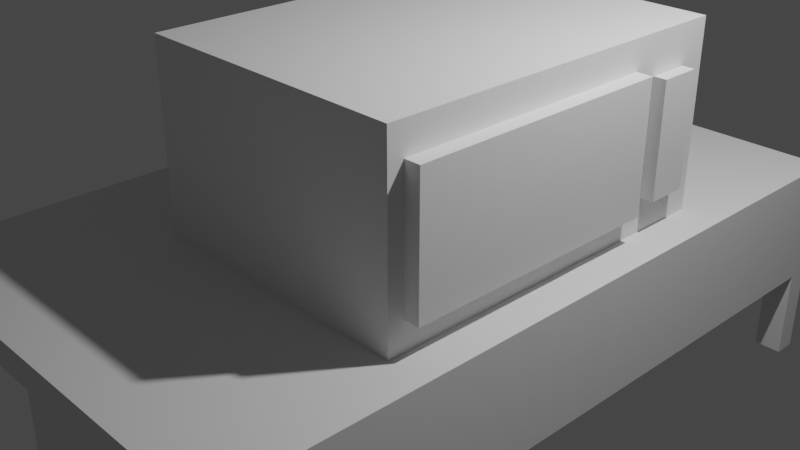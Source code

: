 # Source: Microwave.blend  (saved by Blender 2.93.21; exported with 4.5.12 LTS)
import bpy
from mathutils import Matrix  # noqa: F401  (used for matrix-valued properties, if any)

bpy.ops.wm.read_factory_settings(use_empty=True)
scene = bpy.context.scene
scene.name = 'Scene'

# ---- collections
col_collection = bpy.data.collections.new('Collection'); scene.collection.children.link(col_collection)

# ---- world
world_world = bpy.data.worlds.new('World'); scene.world = world_world
world_world.use_nodes = True; world_world.node_tree.nodes.clear()
_N = world_world.node_tree.nodes; _L = world_world.node_tree.links
n0 = _N.new('ShaderNodeOutputWorld'); n0.name = 'World Output'; n0.location = (300, 300)
n1 = _N.new('ShaderNodeBackground'); n1.name = 'Background'; n1.location = (10, 300)
n1.inputs[0].default_value = (0.05088, 0.05088, 0.05088, 1.0)
_L.new(n1.outputs[0], n0.inputs[0])
n0.is_active_output = True
world_world.color = (0.05088, 0.05088, 0.05088)
world_world.use_sun_shadow = False
world_world.sun_shadow_jitter_overblur = 0.0

# ---- cameras
cam_camera = bpy.data.cameras.new('Camera')
cam_camera.clip_end = 100.0
cam_camera.ortho_scale = 7.314

# ---- lights
light_light = bpy.data.lights.new('Light', 'POINT')
light_light.transmission_factor = 0.0
light_light.energy = 1000.0
light_light.shadow_soft_size = 0.1
light_light.shadow_maximum_resolution = 0.006
light_light.use_absolute_resolution = True

# ---- meshes
me_cube_001 = bpy.data.meshes.new('Cube.001')
me_cube_001.from_pydata([(-1.0, -1.0, -1.0), (-1.0, -1.0, 1.0), (-1.0, 1.0, -1.0), (-1.0, 1.0, 1.0), (1.0, -1.0, -1.0), (1.0, -1.0, 1.0), (1.0, 1.0, -1.0), (1.0, 1.0, 1.0), (-1.0, 0.0, -1.0), (-1.0, 0.0, 1.0), (1.0, 0.0, -1.0), (1.0, 0.0, 1.0), (0.0, 1.0, -1.0), (0.0, 1.0, 1.0), (0.0, -1.0, -1.0), (0.0, -1.0, 1.0), (0.0, 0.0, 1.0), (0.0, 0.0, -1.0), (-1.0, 0.5, 1.0), (1.0, 0.5, -1.0), (-1.0, 0.5, -1.0), (1.0, 0.5, 1.0), (0.0, 0.5, -1.0), (0.0, 0.5, 1.0), (-1.0, 0.75, 1.0), (1.0, 0.75, -1.0), (-1.0, 0.75, -1.0), (1.0, 0.75, 1.0), (0.0, 0.75, -1.0), (0.0, 0.75, 1.0), (-1.0, -0.5, -1.0), (1.0, -0.5, 1.0), (-1.0, -0.5, 1.0), (1.0, -0.5, -1.0), (0.0, -0.5, 1.0), (0.0, -0.5, -1.0), (-1.0, -0.75, -1.0), (1.0, -0.75, 1.0), (0.0, -0.75, 1.0), (0.0, -0.75, -1.0), (-1.0, -0.75, 1.0), (1.0, -0.75, -1.0), (-1.0, -0.875, -1.0), (1.0, -0.875, 1.0), (0.0, -0.875, 1.0), (0.0, -0.875, -1.0), (-1.0, -0.875, 1.0), (1.0, -0.875, -1.0), (-1.0, 0.875, 1.0), (1.0, 0.875, -1.0), (-1.0, 0.875, -1.0), (1.0, 0.875, 1.0), (0.0, 0.875, -1.0), (0.0, 0.875, 1.0), (0.5, 1.0, 1.0), (0.5, -1.0, -1.0), (0.5, 0.0, 1.0), (0.5, 1.0, -1.0), (0.5, -1.0, 1.0), (0.5, 0.0, -1.0), (0.5, 0.5, 1.0), (0.5, 0.5, -1.0), (0.5, 0.75, -1.0), (0.5, 0.75, 1.0), (0.5, -0.5, 1.0), (0.5, -0.5, -1.0), (0.5, -0.75, 1.0), (0.5, -0.75, -1.0), (0.5, -0.875, 1.0), (0.5, -0.875, -1.0), (0.5, 0.875, 1.0), (0.5, 0.875, -1.0), (0.75, 1.0, 1.0), (0.75, -1.0, -1.0), (0.75, 0.0, 1.0), (0.75, 0.5, 1.0), (0.75, 0.75, 1.0), (0.75, -0.5, 1.0), (0.75, -0.75, 1.0), (0.75, -0.875, 1.0), (0.75, 0.875, 1.0), (0.75, 1.0, -1.0), (0.75, -1.0, 1.0), (0.75, 0.0, -1.0), (0.75, 0.5, -1.0), (0.75, 0.75, -1.0), (0.75, -0.5, -1.0), (0.75, -0.75, -1.0), (0.75, -0.875, -1.0), (0.75, 0.875, -1.0), (0.875, 1.0, 1.0), (0.875, -1.0, -1.0), (0.875, 0.0, 1.0), (0.875, 0.5, 1.0), (0.875, 0.75, 1.0), (0.875, -0.5, 1.0), (0.875, -0.75, 1.0), (0.875, -0.875, 1.0), (0.875, 0.875, 1.0), (0.875, 1.0, -1.0), (0.875, -1.0, 1.0), (0.875, 0.0, -1.0), (0.875, 0.5, -1.0), (0.875, 0.75, -1.0), (0.875, -0.5, -1.0), (0.875, -0.75, -1.0), (0.875, -0.875, -1.0), (0.875, 0.875, -1.0), (-0.5, 1.0, -1.0), (-0.5, -1.0, 1.0), (-0.5, 0.0, -1.0), (-0.5, 1.0, 1.0), (-0.5, -1.0, -1.0), (-0.5, 0.0, 1.0), (-0.5, 0.5, -1.0), (-0.5, 0.5, 1.0), (-0.5, 0.75, 1.0), (-0.5, 0.75, -1.0), (-0.5, -0.5, -1.0), (-0.5, -0.5, 1.0), (-0.5, -0.75, -1.0), (-0.5, -0.75, 1.0), (-0.5, -0.875, -1.0), (-0.5, -0.875, 1.0), (-0.5, 0.875, -1.0), (-0.5, 0.875, 1.0), (-0.75, 1.0, -1.0), (-0.75, -1.0, 1.0), (-0.75, 0.0, -1.0), (-0.75, 0.5, -1.0), (-0.75, 0.75, -1.0), (-0.75, -0.5, -1.0), (-0.75, -0.75, -1.0), (-0.75, -0.875, -1.0), (-0.75, 0.875, -1.0), (-0.75, 1.0, 1.0), (-0.75, -1.0, -1.0), (-0.75, 0.0, 1.0), (-0.75, 0.5, 1.0), (-0.75, 0.75, 1.0), (-0.75, -0.5, 1.0), (-0.75, -0.75, 1.0), (-0.75, -0.875, 1.0), (-0.75, 0.875, 1.0), (-0.875, 1.0, -1.0), (-0.875, -1.0, 1.0), (-0.875, 0.0, -1.0), (-0.875, 0.5, -1.0), (-0.875, 0.75, -1.0), (-0.875, -0.5, -1.0), (-0.875, -0.75, -1.0), (-0.875, -0.875, -1.0), (-0.875, 0.875, -1.0), (-0.875, 1.0, 1.0), (-0.875, -1.0, -1.0), (-0.875, 0.0, 1.0), (-0.875, 0.5, 1.0), (-0.875, 0.75, 1.0), (-0.875, -0.5, 1.0), (-0.875, -0.75, 1.0), (-0.875, -0.875, 1.0), (-0.875, 0.875, 1.0), (-1.0, 0.9375, 1.0), (1.0, 0.9375, -1.0), (-1.0, 0.9375, -1.0), (1.0, 0.9375, 1.0), (0.0, 0.9375, -1.0), (0.0, 0.9375, 1.0), (0.5, 0.9375, -1.0), (0.5, 0.9375, 1.0), (0.75, 0.9375, 1.0), (0.75, 0.9375, -1.0), (0.875, 0.9375, 1.0), (0.875, 0.9375, -1.0), (-0.5, 0.9375, 1.0), (-0.5, 0.9375, -1.0), (-0.75, 0.9375, -1.0), (-0.75, 0.9375, 1.0), (-0.875, 0.9375, -1.0), (-0.875, 0.9375, 1.0), (-1.0, -0.9375, -1.0), (1.0, -0.9375, 1.0), (0.0, -0.9375, 1.0), (0.0, -0.9375, -1.0), (-1.0, -0.9375, 1.0), (1.0, -0.9375, -1.0), (0.5, -0.9375, 1.0), (0.5, -0.9375, -1.0), (0.75, -0.9375, 1.0), (0.75, -0.9375, -1.0), (0.875, -0.9375, 1.0), (0.875, -0.9375, -1.0), (-0.5, -0.9375, -1.0), (-0.5, -0.9375, 1.0), (-0.75, -0.9375, -1.0), (-0.75, -0.9375, 1.0), (-0.875, -0.9375, -1.0), (-0.875, -0.9375, 1.0), (-0.875, 1.0, -14.33), (-1.0, 1.0, -14.33), (-1.0, 0.9375, -14.33), (-0.875, 0.9375, -14.33), (-1.0, -0.9375, -14.33), (-1.0, -1.0, -14.33), (-0.875, -1.0, -14.33), (-0.875, -0.9375, -14.33), (0.875, -1.0, -14.33), (1.0, -1.0, -14.33), (0.875, -0.9375, -14.33), (1.0, -0.9375, -14.33), (1.0, 0.9375, -14.33), (1.0, 1.0, -14.33), (0.875, 1.0, -14.33), (0.875, 0.9375, -14.33), (1.0, -0.9375, -7.667), (1.0, -0.875, -7.667), (0.875, -0.875, -7.667), (0.875, -0.9375, -7.667), (1.0, -0.875, -7.667), (1.0, -0.75, -7.667), (0.875, -0.75, -7.667), (0.875, -0.875, -7.667), (1.0, -0.75, -7.667), (1.0, -0.5, -7.667), (0.875, -0.5, -7.667), (0.875, -0.75, -7.667), (1.0, -0.5, -7.667), (1.0, 0.0, -7.667), (0.875, 0.0, -7.667), (0.875, -0.5, -7.667), (1.0, 0.0, -7.667), (1.0, 0.5, -7.667), (0.875, 0.0, -7.667), (0.875, 0.5, -7.667), (1.0, 0.5, -1.0), (1.0, 0.75, -1.0), (0.875, 0.5, -1.0), (0.875, 0.75, -1.0), (1.0, 0.5, -7.667), (1.0, 0.75, -7.667), (0.875, 0.5, -7.667), (0.875, 0.75, -7.667), (1.0, 0.75, -7.667), (1.0, 0.875, -7.667), (0.875, 0.75, -7.667), (0.875, 0.875, -7.667), (1.0, 0.875, -7.667), (0.875, 0.875, -7.667), (0.875, 0.9375, -7.667), (1.0, 0.9375, -7.667), (0.875, 0.0, -7.667), (0.75, 0.0, -7.667), (0.875, 0.5, -7.667), (0.75, 0.5, -7.667), (0.875, 0.75, -7.667), (0.75, 0.75, -7.667), (0.875, -0.5, -7.667), (0.75, -0.5, -7.667), (0.875, -0.75, -7.667), (0.75, -0.75, -7.667), (0.875, -0.875, -7.667), (0.75, -0.875, -7.667), (0.875, 0.875, -7.667), (0.75, 0.875, -7.667), (0.75, 0.9375, -7.667), (0.875, 0.9375, -7.667), (0.75, -0.9375, -7.667), (0.875, -0.9375, -7.667), (0.75, 0.0, -7.667), (0.5, 0.0, -7.667), (0.75, 0.5, -7.667), (0.5, 0.5, -7.667), (0.75, 0.75, -7.667), (0.5, 0.75, -7.667), (0.75, -0.5, -7.667), (0.5, -0.5, -7.667), (0.75, -0.75, -7.667), (0.5, -0.75, -7.667), (0.75, -0.875, -7.667), (0.5, -0.875, -7.667), (0.75, 0.875, -7.667), (0.5, 0.875, -7.667), (0.5, 0.9375, -7.667), (0.75, 0.9375, -7.667), (0.5, -0.9375, -7.667), (0.75, -0.9375, -7.667), (0.5, -0.75, -7.667), (0.0, -0.75, -7.667), (0.0, -0.875, -7.667), (0.5, -0.875, -7.667), (0.5, -0.875, -7.667), (0.0, -0.875, -7.667), (0.0, -0.9375, -7.667), (0.5, -0.9375, -7.667), (0.5, 0.0, -7.667), (0.0, 0.0, -7.667), (0.0, 0.5, -7.667), (0.0, 0.75, -7.667), (0.5, 0.5, -7.667), (0.0, 0.875, -7.667), (0.5, 0.75, -7.667), (0.0, -0.5, -7.667), (0.5, -0.5, -7.667), (0.0, -0.75, -7.667), (0.5, -0.75, -7.667), (0.0, 0.9375, -7.667), (0.5, 0.875, -7.667), (0.5, 0.9375, -7.667), (0.5, 1.0, -7.667), (0.0, 1.0, -7.667), (0.75, 1.0, -7.667), (0.875, 1.0, -7.667), (0.0, 0.9375, -7.667), (0.5, 0.9375, -7.667), (0.75, 0.9375, -7.667), (0.875, 0.9375, -7.667), (0.0, -0.9375, -7.667), (0.0, -1.0, -7.667), (0.5, -1.0, -7.667), (0.5, -0.9375, -7.667), (0.75, -1.0, -7.667), (0.75, -0.9375, -7.667), (0.875, -1.0, -7.667), (0.875, -0.9375, -7.667), (-1.0, -0.25, 1.0), (1.0, -0.25, -1.0), (-1.0, -0.25, -1.0), (1.0, -0.25, 1.0), (0.0, -0.25, 1.0), (0.0, -0.25, -1.0), (0.5, -0.25, -1.0), (0.5, -0.25, 1.0), (0.75, -0.25, 1.0), (0.75, -0.25, -1.0), (0.875, -0.25, 1.0), (0.875, -0.25, -1.0), (-0.5, -0.25, 1.0), (-0.5, -0.25, -1.0), (-0.75, -0.25, -1.0), (-0.75, -0.25, 1.0), (-0.875, -0.25, -1.0), (-0.875, -0.25, 1.0), (1.0, -0.25, -7.667), (0.875, -0.25, -7.667), (0.75, -0.25, -7.667), (0.875, -0.25, -7.667), (0.5, -0.25, -7.667), (0.75, -0.25, -7.667), (0.0, -0.25, -7.667), (0.5, -0.25, -7.667), (-1.0, 0.25, -1.0), (1.0, 0.25, 1.0), (0.0, 0.25, -1.0), (0.0, 0.25, 1.0), (-1.0, 0.25, 1.0), (1.0, 0.25, -1.0), (0.5, 0.25, 1.0), (0.5, 0.25, -1.0), (0.75, 0.25, 1.0), (0.75, 0.25, -1.0), (0.875, 0.25, 1.0), (0.875, 0.25, -1.0), (-0.5, 0.25, -1.0), (-0.5, 0.25, 1.0), (-0.75, 0.25, -1.0), (-0.75, 0.25, 1.0), (-0.875, 0.25, -1.0), (-0.875, 0.25, 1.0), (1.0, 0.25, -7.667), (0.875, 0.25, -7.667), (0.75, 0.25, -7.667), (0.875, 0.25, -7.667), (0.5, 0.25, -7.667), (0.75, 0.25, -7.667), (0.0, 0.25, -7.667), (0.5, 0.25, -7.667), (-1.0, 0.125, -1.0), (1.0, 0.125, 1.0), (0.0, 0.125, -1.0), (0.0, 0.125, 1.0), (0.5, 0.125, 1.0), (0.5, 0.125, -1.0), (0.75, 0.125, 1.0), (0.75, 0.125, -1.0), (0.875, 0.125, 1.0), (0.875, 0.125, -1.0), (-0.5, 0.125, -1.0), (-0.5, 0.125, 1.0), (-0.75, 0.125, -1.0), (-0.75, 0.125, 1.0), (-0.875, 0.125, -1.0), (-0.875, 0.125, 1.0), (0.875, 0.125, -7.667), (0.75, 0.125, -7.667), (0.875, 0.125, -7.667), (0.5, 0.125, -7.667), (0.75, 0.125, -7.667), (0.0, 0.125, -7.667), (0.5, 0.125, -7.667), (-1.0, 0.125, 1.0), (1.0, 0.125, -1.0), (1.0, 0.125, -7.667), (-1.0, -0.125, 1.0), (1.0, -0.125, -1.0), (1.0, -0.125, -7.667), (-1.0, -0.125, -1.0), (1.0, -0.125, 1.0), (0.0, -0.125, 1.0), (0.0, -0.125, -1.0), (0.5, -0.125, -1.0), (0.5, -0.125, 1.0), (0.75, -0.125, 1.0), (0.75, -0.125, -1.0), (0.875, -0.125, 1.0), (0.875, -0.125, -1.0), (-0.5, -0.125, 1.0), (-0.5, -0.125, -1.0), (-0.75, -0.125, -1.0), (-0.75, -0.125, 1.0), (-0.875, -0.125, -1.0), (-0.875, -0.125, 1.0), (0.875, -0.125, -7.667), (0.75, -0.125, -7.667), (0.875, -0.125, -7.667), (0.5, -0.125, -7.667), (0.75, -0.125, -7.667), (0.0, -0.125, -7.667), (0.5, -0.125, -7.667), (-1.0, -0.0625, 1.0), (1.0, -0.0625, -1.0), (1.0, -0.0625, -7.667), (-1.0, -0.0625, -1.0), (1.0, -0.0625, 1.0), (0.0, -0.0625, 1.0), (0.0, -0.0625, -1.0), (0.5, -0.0625, -1.0), (0.5, -0.0625, 1.0), (0.75, -0.0625, 1.0), (0.75, -0.0625, -1.0), (0.875, -0.0625, 1.0), (0.875, -0.0625, -1.0), (-0.5, -0.0625, 1.0), (-0.5, -0.0625, -1.0), (-0.75, -0.0625, -1.0), (-0.75, -0.0625, 1.0), (-0.875, -0.0625, -1.0), (-0.875, -0.0625, 1.0), (0.875, -0.0625, -7.667), (0.75, -0.0625, -7.667), (0.875, -0.0625, -7.667), (0.5, -0.0625, -7.667), (0.75, -0.0625, -7.667), (0.0, -0.0625, -7.667), (0.5, -0.0625, -7.667), (-0.9975, 0.07151, -0.9669), (1.002, 0.07151, 1.033), (0.002458, 0.07151, -0.9669), (0.002458, 0.07151, 1.033), (0.5025, 0.07151, 1.033), (0.5025, 0.07151, -0.9669), (0.7525, 0.07151, 1.033), (0.7525, 0.07151, -0.9669), (0.8775, 0.07151, 1.033), (0.8775, 0.07151, -0.9669), (-0.4975, 0.07151, -0.9669), (-0.4975, 0.07151, 1.033), (-0.7475, 0.07151, -0.9669), (-0.7475, 0.07151, 1.033), (-0.8725, 0.07151, -0.9669), (-0.8725, 0.07151, 1.033), (0.8775, 0.07151, -7.634), (0.7525, 0.07151, -7.634), (0.8775, 0.07151, -7.634), (0.5025, 0.07151, -7.634), (0.7525, 0.07151, -7.634), (0.002458, 0.07151, -7.634), (0.5025, 0.07151, -7.634), (-0.9975, 0.07151, 1.033), (1.002, 0.07151, -0.9669), (1.002, 0.07151, -7.634), (-0.5027, 0.2501, -1.028), (-0.7527, 0.2501, -1.028), (-0.5027, 0.1251, -1.028), (-0.7527, 0.1251, -1.028)], [], [(164, 162, 3, 2), (99, 90, 7, 6), (185, 181, 5, 4), (154, 145, 1, 0), (185, 4, 207, 209), (197, 184, 1, 145), (469, 477, 9, 155), (478, 10, 230, 479), (478, 455, 11, 10), (431, 428, 9, 8), (464, 456, 17, 110), (458, 457, 16, 56), (186, 182, 15, 58), (192, 183, 14, 112), (55, 58, 15, 14), (108, 111, 13, 12), (63, 29, 23, 60), (117, 28, 22, 114), (25, 27, 21, 19), (103, 25, 235, 237), (157, 24, 18, 156), (350, 354, 18, 20), (161, 48, 24, 157), (25, 103, 244, 242), (49, 51, 27, 25), (124, 52, 28, 117), (70, 53, 29, 63), (20, 18, 24, 26), (337, 329, 35, 118), (331, 328, 34, 64), (36, 40, 32, 30), (341, 324, 32, 158), (101, 10, 227, 228), (325, 327, 31, 33), (42, 46, 40, 36), (118, 35, 39, 120), (64, 34, 38, 66), (158, 32, 40, 159), (33, 41, 222, 223), (33, 31, 37, 41), (180, 184, 46, 42), (120, 39, 45, 122), (66, 38, 44, 68), (159, 40, 46, 160), (105, 41, 219, 220), (41, 37, 43, 47), (169, 167, 53, 70), (175, 166, 52, 124), (163, 165, 51, 49), (163, 49, 246, 249), (179, 162, 48, 161), (26, 24, 48, 50), (28, 52, 299, 297), (170, 169, 70, 80), (69, 45, 288, 289), (78, 66, 68, 79), (168, 71, 306, 307), (77, 64, 66, 78), (330, 65, 302, 349), (332, 331, 64, 77), (80, 70, 63, 76), (434, 17, 295, 452), (166, 168, 307, 305), (76, 63, 60, 75), (73, 82, 58, 55), (188, 186, 58, 82), (460, 458, 56, 74), (65, 67, 304, 302), (73, 55, 318, 320), (12, 13, 54, 57), (462, 460, 74, 92), (190, 188, 82, 100), (91, 100, 82, 73), (94, 76, 75, 93), (98, 80, 76, 94), (334, 332, 77, 95), (95, 77, 78, 96), (96, 78, 79, 97), (172, 170, 80, 98), (435, 59, 269, 450), (85, 84, 270, 272), (89, 85, 272, 280), (187, 69, 279, 284), (67, 65, 275, 277), (333, 86, 274, 347), (86, 87, 276, 274), (55, 14, 317, 318), (57, 54, 72, 81), (165, 172, 98, 51), (37, 96, 97, 43), (31, 95, 96, 37), (327, 334, 95, 31), (51, 98, 94, 27), (27, 94, 93, 21), (4, 5, 100, 91), (181, 190, 100, 5), (455, 462, 92, 11), (87, 86, 257, 259), (88, 87, 259, 261), (104, 105, 258, 256), (106, 191, 267, 260), (105, 106, 260, 258), (89, 171, 264, 263), (171, 173, 265, 264), (189, 191, 323, 321), (81, 72, 90, 99), (167, 174, 125, 53), (176, 175, 124, 134), (38, 121, 123, 44), (132, 120, 122, 133), (34, 119, 121, 38), (131, 118, 120, 132), (328, 336, 119, 34), (338, 337, 118, 131), (134, 124, 117, 130), (53, 125, 116, 29), (29, 116, 115, 23), (130, 117, 114, 129), (126, 135, 111, 108), (194, 192, 112, 136), (466, 464, 110, 128), (457, 465, 113, 16), (182, 193, 109, 15), (14, 15, 109, 112), (468, 466, 128, 146), (196, 194, 136, 154), (144, 153, 135, 126), (148, 130, 129, 147), (152, 134, 130, 148), (340, 338, 131, 149), (149, 131, 132, 150), (150, 132, 133, 151), (178, 176, 134, 152), (174, 177, 143, 125), (121, 141, 142, 123), (119, 140, 141, 121), (336, 339, 140, 119), (125, 143, 139, 116), (116, 139, 138, 115), (465, 467, 137, 113), (193, 195, 127, 109), (112, 109, 127, 136), (164, 178, 152, 50), (36, 150, 151, 42), (30, 149, 150, 36), (326, 340, 149, 30), (50, 152, 148, 26), (26, 148, 147, 20), (2, 3, 153, 144), (196, 154, 204, 205), (454, 468, 146, 8), (177, 179, 161, 143), (141, 159, 160, 142), (140, 158, 159, 141), (339, 341, 158, 140), (143, 161, 157, 139), (139, 157, 156, 138), (467, 469, 155, 137), (195, 197, 145, 127), (136, 127, 145, 154), (135, 153, 179, 177), (178, 164, 200, 201), (111, 135, 177, 174), (144, 126, 176, 178), (126, 108, 175, 176), (13, 111, 174, 167), (171, 168, 313, 314), (7, 90, 172, 165), (12, 57, 308, 309), (90, 72, 170, 172), (72, 54, 169, 170), (81, 99, 311, 310), (153, 3, 162, 179), (99, 6, 211, 212), (6, 7, 165, 163), (108, 12, 166, 175), (54, 13, 167, 169), (50, 48, 162, 164), (142, 160, 197, 195), (42, 151, 196, 180), (123, 142, 195, 193), (151, 133, 194, 196), (44, 123, 193, 182), (133, 122, 192, 194), (173, 107, 262, 265), (43, 97, 190, 181), (61, 62, 273, 271), (97, 79, 188, 190), (45, 69, 290, 291), (79, 68, 186, 188), (0, 1, 184, 180), (122, 45, 183, 192), (68, 44, 182, 186), (160, 46, 184, 197), (191, 106, 216, 217), (47, 43, 181, 185), (199, 198, 201, 200), (164, 2, 199, 200), (144, 178, 201, 198), (2, 144, 198, 199), (202, 205, 204, 203), (180, 196, 205, 202), (154, 0, 203, 204), (0, 180, 202, 203), (208, 209, 207, 206), (191, 185, 209, 208), (91, 191, 208, 206), (4, 91, 206, 207), (212, 211, 210, 213), (6, 163, 210, 211), (173, 99, 212, 213), (163, 173, 213, 210), (216, 215, 214, 217), (106, 47, 215, 216), (185, 191, 217, 214), (47, 185, 214, 215), (220, 219, 218, 221), (41, 47, 218, 219), (47, 106, 221, 218), (106, 105, 220, 221), (224, 223, 222, 225), (41, 105, 225, 222), (105, 104, 224, 225), (104, 33, 223, 224), (343, 342, 226, 229), (325, 33, 226, 342), (33, 104, 229, 226), (440, 101, 228, 447), (470, 479, 230, 232), (10, 101, 232, 230), (361, 102, 233, 369), (102, 19, 231, 233), (237, 235, 239, 241), (25, 19, 234, 235), (19, 102, 236, 234), (102, 103, 237, 236), (241, 239, 238, 240), (235, 234, 238, 239), (236, 237, 241, 240), (234, 236, 240, 238), (245, 243, 242, 244), (103, 107, 245, 244), (49, 25, 242, 243), (107, 49, 243, 245), (248, 249, 246, 247), (107, 173, 248, 247), (173, 163, 249, 248), (49, 107, 247, 246), (264, 265, 262, 263), (259, 258, 260, 261), (257, 256, 258, 259), (344, 345, 256, 257), (263, 262, 254, 255), (255, 254, 252, 253), (471, 472, 250, 251), (261, 260, 267, 266), (335, 104, 256, 345), (438, 83, 251, 448), (107, 103, 254, 262), (85, 89, 263, 255), (103, 102, 252, 254), (463, 101, 250, 472), (84, 85, 255, 253), (189, 88, 261, 266), (191, 189, 266, 267), (359, 84, 253, 370), (282, 283, 280, 281), (277, 276, 278, 279), (275, 274, 276, 277), (346, 347, 274, 275), (281, 280, 272, 273), (273, 272, 270, 271), (473, 474, 268, 269), (279, 278, 285, 284), (88, 189, 285, 278), (461, 83, 268, 474), (71, 168, 282, 281), (357, 61, 271, 372), (171, 89, 280, 283), (189, 187, 284, 285), (62, 71, 281, 273), (87, 88, 278, 276), (168, 171, 283, 282), (69, 67, 277, 279), (287, 286, 289, 288), (67, 69, 289, 286), (39, 67, 286, 287), (45, 39, 287, 288), (291, 290, 293, 292), (69, 187, 293, 290), (183, 45, 291, 292), (187, 183, 292, 293), (305, 307, 306, 299), (301, 302, 304, 303), (348, 349, 302, 301), (299, 306, 300, 297), (297, 300, 298, 296), (475, 476, 294, 295), (352, 22, 296, 374), (459, 59, 294, 476), (67, 39, 303, 304), (39, 35, 301, 303), (71, 62, 300, 306), (62, 61, 298, 300), (22, 28, 297, 296), (52, 166, 305, 299), (310, 311, 315, 314), (308, 310, 314, 313), (309, 308, 313, 312), (166, 12, 309, 312), (173, 171, 314, 315), (99, 173, 315, 311), (168, 166, 312, 313), (57, 81, 310, 308), (316, 319, 318, 317), (319, 321, 320, 318), (321, 323, 322, 320), (14, 183, 316, 317), (191, 91, 322, 323), (91, 73, 320, 322), (183, 187, 319, 316), (187, 189, 321, 319), (426, 427, 349, 348), (424, 425, 347, 346), (86, 333, 344, 257), (414, 335, 345, 423), (422, 423, 345, 344), (104, 335, 343, 229), (403, 325, 342, 404), (421, 404, 342, 343), (418, 420, 341, 339), (405, 419, 340, 326), (415, 418, 339, 336), (419, 417, 338, 340), (417, 416, 337, 338), (407, 415, 336, 328), (406, 413, 334, 327), (412, 333, 347, 425), (65, 330, 346, 275), (413, 411, 332, 334), (35, 329, 348, 301), (411, 410, 331, 332), (409, 330, 349, 427), (403, 406, 327, 325), (420, 402, 324, 341), (410, 407, 328, 331), (416, 408, 329, 337), (30, 32, 324, 326), (61, 357, 375, 298), (378, 352, 374, 397), (296, 298, 375, 374), (381, 357, 372, 395), (84, 359, 373, 270), (271, 270, 373, 372), (383, 359, 370, 393), (102, 361, 371, 252), (253, 252, 371, 370), (385, 361, 369, 392), (233, 231, 368, 369), (138, 156, 367, 365), (20, 147, 366, 350), (115, 138, 365, 363), (147, 129, 364, 366), (23, 115, 363, 353), (129, 114, 362, 364), (21, 93, 360, 351), (93, 75, 358, 360), (75, 60, 356, 358), (376, 399, 354, 350), (60, 23, 353, 356), (114, 22, 352, 362), (19, 21, 351, 355), (19, 355, 368, 231), (156, 18, 354, 367), (454, 477, 399, 376), (463, 385, 392, 470), (461, 383, 393, 471), (459, 381, 395, 473), (456, 378, 397, 475), (357, 381, 398, 375), (374, 375, 398, 397), (359, 383, 396, 373), (372, 373, 396, 395), (361, 385, 394, 371), (370, 371, 394, 393), (369, 368, 401, 392), (365, 367, 391, 389), (350, 366, 390, 376), (363, 365, 389, 387), (366, 364, 388, 390), (353, 363, 387, 379), (364, 362, 480, 481), (351, 360, 384, 377), (360, 358, 382, 384), (358, 356, 380, 382), (356, 353, 379, 380), (362, 352, 378, 386), (355, 351, 377, 400), (355, 400, 401, 368), (367, 354, 399, 391), (442, 434, 408, 416), (436, 433, 407, 410), (446, 428, 402, 420), (429, 432, 406, 403), (435, 409, 427, 453), (437, 436, 410, 411), (439, 437, 411, 413), (438, 412, 425, 451), (432, 439, 413, 406), (433, 441, 415, 407), (443, 442, 416, 417), (445, 443, 417, 419), (441, 444, 418, 415), (431, 445, 419, 405), (444, 446, 420, 418), (447, 430, 404, 421), (429, 403, 404, 430), (448, 449, 423, 422), (440, 414, 423, 449), (450, 451, 425, 424), (452, 453, 427, 426), (333, 412, 422, 344), (335, 414, 421, 343), (330, 409, 424, 346), (329, 408, 426, 348), (326, 324, 402, 405), (295, 294, 453, 452), (269, 268, 451, 450), (101, 440, 449, 250), (251, 250, 449, 448), (10, 429, 430, 227), (228, 227, 430, 447), (137, 155, 446, 444), (8, 146, 445, 431), (113, 137, 444, 441), (146, 128, 443, 445), (128, 110, 442, 443), (16, 113, 441, 433), (11, 92, 439, 432), (83, 438, 451, 268), (92, 74, 437, 439), (74, 56, 436, 437), (59, 435, 453, 294), (10, 11, 432, 429), (155, 9, 428, 446), (56, 16, 433, 436), (110, 17, 434, 442), (412, 438, 448, 422), (414, 440, 447, 421), (409, 435, 450, 424), (408, 434, 452, 426), (405, 402, 428, 431), (17, 456, 475, 295), (59, 459, 473, 269), (83, 461, 471, 251), (101, 463, 470, 232), (8, 9, 477, 454), (381, 459, 476, 398), (397, 398, 476, 475), (383, 461, 474, 396), (395, 396, 474, 473), (385, 463, 472, 394), (393, 394, 472, 471), (392, 401, 479, 470), (389, 391, 469, 467), (376, 390, 468, 454), (387, 389, 467, 465), (390, 388, 466, 468), (379, 387, 465, 457), (388, 386, 464, 466), (377, 384, 462, 455), (384, 382, 460, 462), (382, 380, 458, 460), (380, 379, 457, 458), (386, 378, 456, 464), (400, 377, 455, 478), (400, 478, 479, 401), (391, 399, 477, 469), (481, 480, 482, 483), (388, 364, 481, 483), (362, 386, 482, 480), (386, 388, 483, 482)])
_uv = me_cube_001.uv_layers.new(name='UVMap')
_uv.uv.foreach_set('vector', [0.375, 0.2422, 0.625, 0.2422, 0.625, 0.25, 0.375, 0.25, 0.375, 0.4844, 0.625, 0.4844, 0.625, 0.5, 0.375, 0.5, 0.375, 0.7422, 0.625, 0.7422, 0.625, 0.75, 0.375, 0.75, 0.375, 0.9844, 0.625, 0.9844, 0.625, 1.0, 0.375, 1.0, 0.375, 0.7422, 0.375, 0.75, 0.375, 0.75, 0.375, 0.7422, 0.8594, 0.7422, 0.875, 0.7422, 0.875, 0.75, 0.8594, 0.75, 0.8594, 0.6172, 0.875, 0.6172, 0.875, 0.625, 0.8594, 0.625, 0.375, 0.6172, 0.375, 0.625, 0.375, 0.625, 0.375, 0.6172, 0.375, 0.6172, 0.625, 0.6172, 0.625, 0.625, 0.375, 0.625, 0.375, 0.1172, 0.625, 0.1172, 0.625, 0.125, 0.375, 0.125, 0.1875, 0.6172, 0.25, 0.6172, 0.25, 0.625, 0.1875, 0.625, 0.6875, 0.6172, 0.75, 0.6172, 0.75, 0.625, 0.6875, 0.625, 0.6875, 0.7422, 0.75, 0.7422, 0.75, 0.75, 0.6875, 0.75, 0.1875, 0.7422, 0.25, 0.7422, 0.25, 0.75, 0.1875, 0.75, 0.375, 0.8125, 0.625, 0.8125, 0.625, 0.875, 0.375, 0.875, 0.375, 0.3125, 0.625, 0.3125, 0.625, 0.375, 0.375, 0.375, 0.6875, 0.5312, 0.75, 0.5312, 0.75, 0.5625, 0.6875, 0.5625, 0.1875, 0.5312, 0.25, 0.5312, 0.25, 0.5625, 0.1875, 0.5625, 0.375, 0.5312, 0.625, 0.5312, 0.625, 0.5625, 0.375, 0.5625, 0.3594, 0.5312, 0.375, 0.5312, 0.375, 0.5312, 0.3594, 0.5312, 0.8594, 0.5312, 0.875, 0.5312, 0.875, 0.5625, 0.8594, 0.5625, 0.375, 0.1562, 0.625, 0.1562, 0.625, 0.1875, 0.375, 0.1875, 0.8594, 0.5156, 0.875, 0.5156, 0.875, 0.5312, 0.8594, 0.5312, 0.375, 0.5312, 0.3594, 0.5312, 0.3594, 0.5312, 0.375, 0.5312, 0.375, 0.5156, 0.625, 0.5156, 0.625, 0.5312, 0.375, 0.5312, 0.1875, 0.5156, 0.25, 0.5156, 0.25, 0.5312, 0.1875, 0.5312, 0.6875, 0.5156, 0.75, 0.5156, 0.75, 0.5312, 0.6875, 0.5312, 0.375, 0.1875, 0.625, 0.1875, 0.625, 0.2188, 0.375, 0.2188, 0.1875, 0.6562, 0.25, 0.6562, 0.25, 0.6875, 0.1875, 0.6875, 0.6875, 0.6562, 0.75, 0.6562, 0.75, 0.6875, 0.6875, 0.6875, 0.375, 0.03125, 0.625, 0.03125, 0.625, 0.0625, 0.375, 0.0625, 0.8594, 0.6562, 0.875, 0.6562, 0.875, 0.6875, 0.8594, 0.6875, 0.3594, 0.625, 0.375, 0.625, 0.375, 0.625, 0.3594, 0.625, 0.375, 0.6562, 0.625, 0.6562, 0.625, 0.6875, 0.375, 0.6875, 0.375, 0.01562, 0.625, 0.01562, 0.625, 0.03125, 0.375, 0.03125, 0.1875, 0.6875, 0.25, 0.6875, 0.25, 0.7188, 0.1875, 0.7188, 0.6875, 0.6875, 0.75, 0.6875, 0.75, 0.7188, 0.6875, 0.7188, 0.8594, 0.6875, 0.875, 0.6875, 0.875, 0.7188, 0.8594, 0.7188, 0.375, 0.6875, 0.375, 0.7188, 0.375, 0.7188, 0.375, 0.6875, 0.375, 0.6875, 0.625, 0.6875, 0.625, 0.7188, 0.375, 0.7188, 0.375, 0.007812, 0.625, 0.007812, 0.625, 0.01562, 0.375, 0.01562, 0.1875, 0.7188, 0.25, 0.7188, 0.25, 0.7344, 0.1875, 0.7344, 0.6875, 0.7188, 0.75, 0.7188, 0.75, 0.7344, 0.6875, 0.7344, 0.8594, 0.7188, 0.875, 0.7188, 0.875, 0.7344, 0.8594, 0.7344, 0.3594, 0.7188, 0.375, 0.7188, 0.375, 0.7188, 0.3594, 0.7188, 0.375, 0.7188, 0.625, 0.7188, 0.625, 0.7344, 0.375, 0.7344, 0.6875, 0.5078, 0.75, 0.5078, 0.75, 0.5156, 0.6875, 0.5156, 0.1875, 0.5078, 0.25, 0.5078, 0.25, 0.5156, 0.1875, 0.5156, 0.375, 0.5078, 0.625, 0.5078, 0.625, 0.5156, 0.375, 0.5156, 0.375, 0.5078, 0.375, 0.5156, 0.375, 0.5156, 0.375, 0.5078, 0.8594, 0.5078, 0.875, 0.5078, 0.875, 0.5156, 0.8594, 0.5156, 0.375, 0.2188, 0.625, 0.2188, 0.625, 0.2344, 0.375, 0.2344, 0.25, 0.5312, 0.25, 0.5156, 0.25, 0.5156, 0.25, 0.5312, 0.6562, 0.5078, 0.6875, 0.5078, 0.6875, 0.5156, 0.6562, 0.5156, 0.3125, 0.7344, 0.25, 0.7344, 0.25, 0.7344, 0.3125, 0.7344, 0.6562, 0.7188, 0.6875, 0.7188, 0.6875, 0.7344, 0.6562, 0.7344, 0.3125, 0.5078, 0.3125, 0.5156, 0.3125, 0.5156, 0.3125, 0.5078, 0.6562, 0.6875, 0.6875, 0.6875, 0.6875, 0.7188, 0.6562, 0.7188, 0.3125, 0.6562, 0.3125, 0.6875, 0.3125, 0.6875, 0.3125, 0.6562, 0.6562, 0.6562, 0.6875, 0.6562, 0.6875, 0.6875, 0.6562, 0.6875, 0.6562, 0.5156, 0.6875, 0.5156, 0.6875, 0.5312, 0.6562, 0.5312, 0.25, 0.6328, 0.25, 0.625, 0.25, 0.625, 0.25, 0.6328, 0.25, 0.5078, 0.3125, 0.5078, 0.3125, 0.5078, 0.25, 0.5078, 0.6562, 0.5312, 0.6875, 0.5312, 0.6875, 0.5625, 0.6562, 0.5625, 0.375, 0.7812, 0.625, 0.7812, 0.625, 0.8125, 0.375, 0.8125, 0.6562, 0.7422, 0.6875, 0.7422, 0.6875, 0.75, 0.6562, 0.75, 0.6562, 0.6172, 0.6875, 0.6172, 0.6875, 0.625, 0.6562, 0.625, 0.3125, 0.6875, 0.3125, 0.7188, 0.3125, 0.7188, 0.3125, 0.6875, 0.375, 0.7812, 0.375, 0.8125, 0.375, 0.8125, 0.375, 0.7812, 0.375, 0.375, 0.625, 0.375, 0.625, 0.4375, 0.375, 0.4375, 0.6406, 0.6172, 0.6562, 0.6172, 0.6562, 0.625, 0.6406, 0.625, 0.6406, 0.7422, 0.6562, 0.7422, 0.6562, 0.75, 0.6406, 0.75, 0.375, 0.7656, 0.625, 0.7656, 0.625, 0.7812, 0.375, 0.7812, 0.6406, 0.5312, 0.6562, 0.5312, 0.6562, 0.5625, 0.6406, 0.5625, 0.6406, 0.5156, 0.6562, 0.5156, 0.6562, 0.5312, 0.6406, 0.5312, 0.6406, 0.6562, 0.6562, 0.6562, 0.6562, 0.6875, 0.6406, 0.6875, 0.6406, 0.6875, 0.6562, 0.6875, 0.6562, 0.7188, 0.6406, 0.7188, 0.6406, 0.7188, 0.6562, 0.7188, 0.6562, 0.7344, 0.6406, 0.7344, 0.6406, 0.5078, 0.6562, 0.5078, 0.6562, 0.5156, 0.6406, 0.5156, 0.3125, 0.6328, 0.3125, 0.625, 0.3125, 0.625, 0.3125, 0.6328, 0.3438, 0.5312, 0.3438, 0.5625, 0.3438, 0.5625, 0.3438, 0.5312, 0.3438, 0.5156, 0.3438, 0.5312, 0.3438, 0.5312, 0.3438, 0.5156, 0.3125, 0.7422, 0.3125, 0.7344, 0.3125, 0.7344, 0.3125, 0.7422, 0.3125, 0.7188, 0.3125, 0.6875, 0.3125, 0.6875, 0.3125, 0.7188, 0.3438, 0.6562, 0.3438, 0.6875, 0.3438, 0.6875, 0.3438, 0.6562, 0.3438, 0.6875, 0.3438, 0.7188, 0.3438, 0.7188, 0.3438, 0.6875, 0.375, 0.8125, 0.375, 0.875, 0.375, 0.875, 0.375, 0.8125, 0.375, 0.4375, 0.625, 0.4375, 0.625, 0.4688, 0.375, 0.4688, 0.625, 0.5078, 0.6406, 0.5078, 0.6406, 0.5156, 0.625, 0.5156, 0.625, 0.7188, 0.6406, 0.7188, 0.6406, 0.7344, 0.625, 0.7344, 0.625, 0.6875, 0.6406, 0.6875, 0.6406, 0.7188, 0.625, 0.7188, 0.625, 0.6562, 0.6406, 0.6562, 0.6406, 0.6875, 0.625, 0.6875, 0.625, 0.5156, 0.6406, 0.5156, 0.6406, 0.5312, 0.625, 0.5312, 0.625, 0.5312, 0.6406, 0.5312, 0.6406, 0.5625, 0.625, 0.5625, 0.375, 0.75, 0.625, 0.75, 0.625, 0.7656, 0.375, 0.7656, 0.625, 0.7422, 0.6406, 0.7422, 0.6406, 0.75, 0.625, 0.75, 0.625, 0.6172, 0.6406, 0.6172, 0.6406, 0.625, 0.625, 0.625, 0.3438, 0.7188, 0.3438, 0.6875, 0.3438, 0.6875, 0.3438, 0.7188, 0.3438, 0.7344, 0.3438, 0.7188, 0.3438, 0.7188, 0.3438, 0.7344, 0.3594, 0.6875, 0.3594, 0.7188, 0.3594, 0.7188, 0.3594, 0.6875, 0.3594, 0.7344, 0.3594, 0.7422, 0.3594, 0.7422, 0.3594, 0.7344, 0.3594, 0.7188, 0.3594, 0.7344, 0.3594, 0.7344, 0.3594, 0.7188, 0.3438, 0.5156, 0.3438, 0.5078, 0.3438, 0.5078, 0.3438, 0.5156, 0.3438, 0.5078, 0.3594, 0.5078, 0.3594, 0.5078, 0.3438, 0.5078, 0.3438, 0.7422, 0.3594, 0.7422, 0.3594, 0.7422, 0.3438, 0.7422, 0.375, 0.4688, 0.625, 0.4688, 0.625, 0.4844, 0.375, 0.4844, 0.75, 0.5078, 0.8125, 0.5078, 0.8125, 0.5156, 0.75, 0.5156, 0.1562, 0.5078, 0.1875, 0.5078, 0.1875, 0.5156, 0.1562, 0.5156, 0.75, 0.7188, 0.8125, 0.7188, 0.8125, 0.7344, 0.75, 0.7344, 0.1562, 0.7188, 0.1875, 0.7188, 0.1875, 0.7344, 0.1562, 0.7344, 0.75, 0.6875, 0.8125, 0.6875, 0.8125, 0.7188, 0.75, 0.7188, 0.1562, 0.6875, 0.1875, 0.6875, 0.1875, 0.7188, 0.1562, 0.7188, 0.75, 0.6562, 0.8125, 0.6562, 0.8125, 0.6875, 0.75, 0.6875, 0.1562, 0.6562, 0.1875, 0.6562, 0.1875, 0.6875, 0.1562, 0.6875, 0.1562, 0.5156, 0.1875, 0.5156, 0.1875, 0.5312, 0.1562, 0.5312, 0.75, 0.5156, 0.8125, 0.5156, 0.8125, 0.5312, 0.75, 0.5312, 0.75, 0.5312, 0.8125, 0.5312, 0.8125, 0.5625, 0.75, 0.5625, 0.1562, 0.5312, 0.1875, 0.5312, 0.1875, 0.5625, 0.1562, 0.5625, 0.375, 0.2812, 0.625, 0.2812, 0.625, 0.3125, 0.375, 0.3125, 0.1562, 0.7422, 0.1875, 0.7422, 0.1875, 0.75, 0.1562, 0.75, 0.1562, 0.6172, 0.1875, 0.6172, 0.1875, 0.625, 0.1562, 0.625, 0.75, 0.6172, 0.8125, 0.6172, 0.8125, 0.625, 0.75, 0.625, 0.75, 0.7422, 0.8125, 0.7422, 0.8125, 0.75, 0.75, 0.75, 0.375, 0.875, 0.625, 0.875, 0.625, 0.9375, 0.375, 0.9375, 0.1406, 0.6172, 0.1562, 0.6172, 0.1562, 0.625, 0.1406, 0.625, 0.1406, 0.7422, 0.1562, 0.7422, 0.1562, 0.75, 0.1406, 0.75, 0.375, 0.2656, 0.625, 0.2656, 0.625, 0.2812, 0.375, 0.2812, 0.1406, 0.5312, 0.1562, 0.5312, 0.1562, 0.5625, 0.1406, 0.5625, 0.1406, 0.5156, 0.1562, 0.5156, 0.1562, 0.5312, 0.1406, 0.5312, 0.1406, 0.6562, 0.1562, 0.6562, 0.1562, 0.6875, 0.1406, 0.6875, 0.1406, 0.6875, 0.1562, 0.6875, 0.1562, 0.7188, 0.1406, 0.7188, 0.1406, 0.7188, 0.1562, 0.7188, 0.1562, 0.7344, 0.1406, 0.7344, 0.1406, 0.5078, 0.1562, 0.5078, 0.1562, 0.5156, 0.1406, 0.5156, 0.8125, 0.5078, 0.8438, 0.5078, 0.8438, 0.5156, 0.8125, 0.5156, 0.8125, 0.7188, 0.8438, 0.7188, 0.8438, 0.7344, 0.8125, 0.7344, 0.8125, 0.6875, 0.8438, 0.6875, 0.8438, 0.7188, 0.8125, 0.7188, 0.8125, 0.6562, 0.8438, 0.6562, 0.8438, 0.6875, 0.8125, 0.6875, 0.8125, 0.5156, 0.8438, 0.5156, 0.8438, 0.5312, 0.8125, 0.5312, 0.8125, 0.5312, 0.8438, 0.5312, 0.8438, 0.5625, 0.8125, 0.5625, 0.8125, 0.6172, 0.8438, 0.6172, 0.8438, 0.625, 0.8125, 0.625, 0.8125, 0.7422, 0.8438, 0.7422, 0.8438, 0.75, 0.8125, 0.75, 0.375, 0.9375, 0.625, 0.9375, 0.625, 0.9688, 0.375, 0.9688, 0.125, 0.5078, 0.1406, 0.5078, 0.1406, 0.5156, 0.125, 0.5156, 0.125, 0.7188, 0.1406, 0.7188, 0.1406, 0.7344, 0.125, 0.7344, 0.125, 0.6875, 0.1406, 0.6875, 0.1406, 0.7188, 0.125, 0.7188, 0.125, 0.6562, 0.1406, 0.6562, 0.1406, 0.6875, 0.125, 0.6875, 0.125, 0.5156, 0.1406, 0.5156, 0.1406, 0.5312, 0.125, 0.5312, 0.125, 0.5312, 0.1406, 0.5312, 0.1406, 0.5625, 0.125, 0.5625, 0.375, 0.25, 0.625, 0.25, 0.625, 0.2656, 0.375, 0.2656, 0.1406, 0.7422, 0.1406, 0.75, 0.1406, 0.75, 0.1406, 0.7422, 0.125, 0.6172, 0.1406, 0.6172, 0.1406, 0.625, 0.125, 0.625, 0.8438, 0.5078, 0.8594, 0.5078, 0.8594, 0.5156, 0.8438, 0.5156, 0.8438, 0.7188, 0.8594, 0.7188, 0.8594, 0.7344, 0.8438, 0.7344, 0.8438, 0.6875, 0.8594, 0.6875, 0.8594, 0.7188, 0.8438, 0.7188, 0.8438, 0.6562, 0.8594, 0.6562, 0.8594, 0.6875, 0.8438, 0.6875, 0.8438, 0.5156, 0.8594, 0.5156, 0.8594, 0.5312, 0.8438, 0.5312, 0.8438, 0.5312, 0.8594, 0.5312, 0.8594, 0.5625, 0.8438, 0.5625, 0.8438, 0.6172, 0.8594, 0.6172, 0.8594, 0.625, 0.8438, 0.625, 0.8438, 0.7422, 0.8594, 0.7422, 0.8594, 0.75, 0.8438, 0.75, 0.375, 0.9688, 0.625, 0.9688, 0.625, 0.9844, 0.375, 0.9844, 0.8438, 0.5, 0.8594, 0.5, 0.8594, 0.5078, 0.8438, 0.5078, 0.1406, 0.5078, 0.125, 0.5078, 0.125, 0.5078, 0.1406, 0.5078, 0.8125, 0.5, 0.8438, 0.5, 0.8438, 0.5078, 0.8125, 0.5078, 0.1406, 0.5, 0.1562, 0.5, 0.1562, 0.5078, 0.1406, 0.5078, 0.1562, 0.5, 0.1875, 0.5, 0.1875, 0.5078, 0.1562, 0.5078, 0.75, 0.5, 0.8125, 0.5, 0.8125, 0.5078, 0.75, 0.5078, 0.3438, 0.5078, 0.3125, 0.5078, 0.3125, 0.5078, 0.3438, 0.5078, 0.625, 0.5, 0.6406, 0.5, 0.6406, 0.5078, 0.625, 0.5078, 0.375, 0.375, 0.375, 0.4375, 0.375, 0.4375, 0.375, 0.375, 0.6406, 0.5, 0.6562, 0.5, 0.6562, 0.5078, 0.6406, 0.5078, 0.6562, 0.5, 0.6875, 0.5, 0.6875, 0.5078, 0.6562, 0.5078, 0.375, 0.4688, 0.375, 0.4844, 0.375, 0.4844, 0.375, 0.4688, 0.8594, 0.5, 0.875, 0.5, 0.875, 0.5078, 0.8594, 0.5078, 0.375, 0.4844, 0.375, 0.5, 0.375, 0.5, 0.375, 0.4844, 0.375, 0.5, 0.625, 0.5, 0.625, 0.5078, 0.375, 0.5078, 0.1875, 0.5, 0.25, 0.5, 0.25, 0.5078, 0.1875, 0.5078, 0.6875, 0.5, 0.75, 0.5, 0.75, 0.5078, 0.6875, 0.5078, 0.375, 0.2344, 0.625, 0.2344, 0.625, 0.2422, 0.375, 0.2422, 0.8438, 0.7344, 0.8594, 0.7344, 0.8594, 0.7422, 0.8438, 0.7422, 0.125, 0.7344, 0.1406, 0.7344, 0.1406, 0.7422, 0.125, 0.7422, 0.8125, 0.7344, 0.8438, 0.7344, 0.8438, 0.7422, 0.8125, 0.7422, 0.1406, 0.7344, 0.1562, 0.7344, 0.1562, 0.7422, 0.1406, 0.7422, 0.75, 0.7344, 0.8125, 0.7344, 0.8125, 0.7422, 0.75, 0.7422, 0.1562, 0.7344, 0.1875, 0.7344, 0.1875, 0.7422, 0.1562, 0.7422, 0.3594, 0.5078, 0.3594, 0.5156, 0.3594, 0.5156, 0.3594, 0.5078, 0.625, 0.7344, 0.6406, 0.7344, 0.6406, 0.7422, 0.625, 0.7422, 0.3125, 0.5625, 0.3125, 0.5312, 0.3125, 0.5312, 0.3125, 0.5625, 0.6406, 0.7344, 0.6562, 0.7344, 0.6562, 0.7422, 0.6406, 0.7422, 0.25, 0.7344, 0.3125, 0.7344, 0.3125, 0.7344, 0.25, 0.7344, 0.6562, 0.7344, 0.6875, 0.7344, 0.6875, 0.7422, 0.6562, 0.7422, 0.375, 0.0, 0.625, 0.0, 0.625, 0.007812, 0.375, 0.007812, 0.1875, 0.7344, 0.25, 0.7344, 0.25, 0.7422, 0.1875, 0.7422, 0.6875, 0.7344, 0.75, 0.7344, 0.75, 0.7422, 0.6875, 0.7422, 0.8594, 0.7344, 0.875, 0.7344, 0.875, 0.7422, 0.8594, 0.7422, 0.3594, 0.7422, 0.3594, 0.7344, 0.3594, 0.7344, 0.3594, 0.7422, 0.375, 0.7344, 0.625, 0.7344, 0.625, 0.7422, 0.375, 0.7422, 0.125, 0.5, 0.1406, 0.5, 0.1406, 0.5078, 0.125, 0.5078, 0.375, 0.2422, 0.375, 0.25, 0.375, 0.25, 0.375, 0.2422, 0.1406, 0.5, 0.1406, 0.5078, 0.1406, 0.5078, 0.1406, 0.5, 0.375, 0.25, 0.375, 0.2656, 0.375, 0.2656, 0.375, 0.25, 0.125, 0.7422, 0.1406, 0.7422, 0.1406, 0.75, 0.125, 0.75, 0.125, 0.7422, 0.1406, 0.7422, 0.1406, 0.7422, 0.125, 0.7422, 0.375, 0.9844, 0.375, 1.0, 0.375, 1.0, 0.375, 0.9844, 0.375, 0.0, 0.375, 0.007812, 0.375, 0.007812, 0.375, 0.0, 0.3594, 0.7422, 0.375, 0.7422, 0.375, 0.75, 0.3594, 0.75, 0.3594, 0.7422, 0.375, 0.7422, 0.375, 0.7422, 0.3594, 0.7422, 0.3594, 0.75, 0.3594, 0.7422, 0.3594, 0.7422, 0.3594, 0.75, 0.375, 0.75, 0.375, 0.7656, 0.375, 0.7656, 0.375, 0.75, 0.3594, 0.5, 0.375, 0.5, 0.375, 0.5078, 0.3594, 0.5078, 0.375, 0.5, 0.375, 0.5078, 0.375, 0.5078, 0.375, 0.5, 0.3594, 0.5078, 0.3594, 0.5, 0.3594, 0.5, 0.3594, 0.5078, 0.375, 0.5078, 0.3594, 0.5078, 0.3594, 0.5078, 0.375, 0.5078, 0.3594, 0.7344, 0.375, 0.7344, 0.375, 0.7422, 0.3594, 0.7422, 0.3594, 0.7344, 0.375, 0.7344, 0.375, 0.7344, 0.3594, 0.7344, 0.375, 0.7422, 0.3594, 0.7422, 0.3594, 0.7422, 0.375, 0.7422, 0.375, 0.7344, 0.375, 0.7422, 0.375, 0.7422, 0.375, 0.7344, 0.3594, 0.7188, 0.375, 0.7188, 0.375, 0.7344, 0.3594, 0.7344, 0.375, 0.7188, 0.375, 0.7344, 0.375, 0.7344, 0.375, 0.7188, 0.375, 0.7344, 0.3594, 0.7344, 0.3594, 0.7344, 0.375, 0.7344, 0.3594, 0.7344, 0.3594, 0.7188, 0.3594, 0.7188, 0.3594, 0.7344, 0.3594, 0.6875, 0.375, 0.6875, 0.375, 0.7188, 0.3594, 0.7188, 0.375, 0.7188, 0.3594, 0.7188, 0.3594, 0.7188, 0.375, 0.7188, 0.3594, 0.7188, 0.3594, 0.6875, 0.3594, 0.6875, 0.3594, 0.7188, 0.3594, 0.6875, 0.375, 0.6875, 0.375, 0.6875, 0.3594, 0.6875, 0.3594, 0.6562, 0.375, 0.6562, 0.375, 0.6875, 0.3594, 0.6875, 0.375, 0.6562, 0.375, 0.6875, 0.375, 0.6875, 0.375, 0.6562, 0.375, 0.6875, 0.3594, 0.6875, 0.3594, 0.6875, 0.375, 0.6875, 0.3594, 0.6328, 0.3594, 0.625, 0.3594, 0.625, 0.3594, 0.6328, 0.3594, 0.6172, 0.375, 0.6172, 0.375, 0.625, 0.3594, 0.625, 0.375, 0.625, 0.3594, 0.625, 0.3594, 0.625, 0.375, 0.625, 0.3594, 0.5938, 0.3594, 0.5625, 0.3594, 0.5625, 0.3594, 0.5938, 0.3594, 0.5625, 0.375, 0.5625, 0.375, 0.5625, 0.3594, 0.5625, 0.3594, 0.5312, 0.375, 0.5312, 0.375, 0.5312, 0.3594, 0.5312, 0.375, 0.5312, 0.375, 0.5625, 0.375, 0.5625, 0.375, 0.5312, 0.375, 0.5625, 0.3594, 0.5625, 0.3594, 0.5625, 0.375, 0.5625, 0.3594, 0.5625, 0.3594, 0.5312, 0.3594, 0.5312, 0.3594, 0.5625, 0.3594, 0.5312, 0.375, 0.5312, 0.375, 0.5625, 0.3594, 0.5625, 0.375, 0.5312, 0.375, 0.5625, 0.375, 0.5625, 0.375, 0.5312, 0.3594, 0.5625, 0.3594, 0.5312, 0.3594, 0.5312, 0.3594, 0.5625, 0.375, 0.5625, 0.3594, 0.5625, 0.3594, 0.5625, 0.375, 0.5625, 0.3594, 0.5156, 0.375, 0.5156, 0.375, 0.5312, 0.3594, 0.5312, 0.3594, 0.5312, 0.3594, 0.5156, 0.3594, 0.5156, 0.3594, 0.5312, 0.375, 0.5156, 0.375, 0.5312, 0.375, 0.5312, 0.375, 0.5156, 0.3594, 0.5156, 0.375, 0.5156, 0.375, 0.5156, 0.3594, 0.5156, 0.3594, 0.5078, 0.375, 0.5078, 0.375, 0.5156, 0.3594, 0.5156, 0.3594, 0.5156, 0.3594, 0.5078, 0.3594, 0.5078, 0.3594, 0.5156, 0.3594, 0.5078, 0.375, 0.5078, 0.375, 0.5078, 0.3594, 0.5078, 0.375, 0.5156, 0.3594, 0.5156, 0.3594, 0.5156, 0.375, 0.5156, 0.3438, 0.5078, 0.3594, 0.5078, 0.3594, 0.5156, 0.3438, 0.5156, 0.3438, 0.7188, 0.3594, 0.7188, 0.3594, 0.7344, 0.3438, 0.7344, 0.3438, 0.6875, 0.3594, 0.6875, 0.3594, 0.7188, 0.3438, 0.7188, 0.3438, 0.6562, 0.3594, 0.6562, 0.3594, 0.6875, 0.3438, 0.6875, 0.3438, 0.5156, 0.3594, 0.5156, 0.3594, 0.5312, 0.3438, 0.5312, 0.3438, 0.5312, 0.3594, 0.5312, 0.3594, 0.5625, 0.3438, 0.5625, 0.3438, 0.6172, 0.3594, 0.6172, 0.3594, 0.625, 0.3438, 0.625, 0.3438, 0.7344, 0.3594, 0.7344, 0.3594, 0.7422, 0.3438, 0.7422, 0.3594, 0.6562, 0.3594, 0.6875, 0.3594, 0.6875, 0.3594, 0.6562, 0.3438, 0.6328, 0.3438, 0.625, 0.3438, 0.625, 0.3438, 0.6328, 0.3594, 0.5156, 0.3594, 0.5312, 0.3594, 0.5312, 0.3594, 0.5156, 0.3438, 0.5312, 0.3438, 0.5156, 0.3438, 0.5156, 0.3438, 0.5312, 0.3594, 0.5312, 0.3594, 0.5625, 0.3594, 0.5625, 0.3594, 0.5312, 0.3594, 0.6172, 0.3594, 0.625, 0.3594, 0.625, 0.3594, 0.6172, 0.3438, 0.5625, 0.3438, 0.5312, 0.3438, 0.5312, 0.3438, 0.5625, 0.3438, 0.7422, 0.3438, 0.7344, 0.3438, 0.7344, 0.3438, 0.7422, 0.3594, 0.7422, 0.3438, 0.7422, 0.3438, 0.7422, 0.3594, 0.7422, 0.3438, 0.5938, 0.3438, 0.5625, 0.3438, 0.5625, 0.3438, 0.5938, 0.3125, 0.5078, 0.3438, 0.5078, 0.3438, 0.5156, 0.3125, 0.5156, 0.3125, 0.7188, 0.3438, 0.7188, 0.3438, 0.7344, 0.3125, 0.7344, 0.3125, 0.6875, 0.3438, 0.6875, 0.3438, 0.7188, 0.3125, 0.7188, 0.3125, 0.6562, 0.3438, 0.6562, 0.3438, 0.6875, 0.3125, 0.6875, 0.3125, 0.5156, 0.3438, 0.5156, 0.3438, 0.5312, 0.3125, 0.5312, 0.3125, 0.5312, 0.3438, 0.5312, 0.3438, 0.5625, 0.3125, 0.5625, 0.3125, 0.6172, 0.3438, 0.6172, 0.3438, 0.625, 0.3125, 0.625, 0.3125, 0.7344, 0.3438, 0.7344, 0.3438, 0.7422, 0.3125, 0.7422, 0.3438, 0.7344, 0.3438, 0.7422, 0.3438, 0.7422, 0.3438, 0.7344, 0.3438, 0.6172, 0.3438, 0.625, 0.3438, 0.625, 0.3438, 0.6172, 0.3125, 0.5156, 0.3125, 0.5078, 0.3125, 0.5078, 0.3125, 0.5156, 0.3125, 0.5938, 0.3125, 0.5625, 0.3125, 0.5625, 0.3125, 0.5938, 0.3438, 0.5078, 0.3438, 0.5156, 0.3438, 0.5156, 0.3438, 0.5078, 0.3438, 0.7422, 0.3125, 0.7422, 0.3125, 0.7422, 0.3438, 0.7422, 0.3125, 0.5312, 0.3125, 0.5156, 0.3125, 0.5156, 0.3125, 0.5312, 0.3438, 0.7188, 0.3438, 0.7344, 0.3438, 0.7344, 0.3438, 0.7188, 0.3125, 0.5078, 0.3438, 0.5078, 0.3438, 0.5078, 0.3125, 0.5078, 0.3125, 0.7344, 0.3125, 0.7188, 0.3125, 0.7188, 0.3125, 0.7344, 0.25, 0.7188, 0.3125, 0.7188, 0.3125, 0.7344, 0.25, 0.7344, 0.3125, 0.7188, 0.3125, 0.7344, 0.3125, 0.7344, 0.3125, 0.7188, 0.25, 0.7188, 0.3125, 0.7188, 0.3125, 0.7188, 0.25, 0.7188, 0.25, 0.7344, 0.25, 0.7188, 0.25, 0.7188, 0.25, 0.7344, 0.25, 0.7344, 0.3125, 0.7344, 0.3125, 0.7422, 0.25, 0.7422, 0.3125, 0.7344, 0.3125, 0.7422, 0.3125, 0.7422, 0.3125, 0.7344, 0.25, 0.7422, 0.25, 0.7344, 0.25, 0.7344, 0.25, 0.7422, 0.3125, 0.7422, 0.25, 0.7422, 0.25, 0.7422, 0.3125, 0.7422, 0.25, 0.5078, 0.3125, 0.5078, 0.3125, 0.5156, 0.25, 0.5156, 0.25, 0.6875, 0.3125, 0.6875, 0.3125, 0.7188, 0.25, 0.7188, 0.25, 0.6562, 0.3125, 0.6562, 0.3125, 0.6875, 0.25, 0.6875, 0.25, 0.5156, 0.3125, 0.5156, 0.3125, 0.5312, 0.25, 0.5312, 0.25, 0.5312, 0.3125, 0.5312, 0.3125, 0.5625, 0.25, 0.5625, 0.25, 0.6172, 0.3125, 0.6172, 0.3125, 0.625, 0.25, 0.625, 0.25, 0.5938, 0.25, 0.5625, 0.25, 0.5625, 0.25, 0.5938, 0.3125, 0.6172, 0.3125, 0.625, 0.3125, 0.625, 0.3125, 0.6172, 0.3125, 0.7188, 0.25, 0.7188, 0.25, 0.7188, 0.3125, 0.7188, 0.25, 0.7188, 0.25, 0.6875, 0.25, 0.6875, 0.25, 0.7188, 0.3125, 0.5156, 0.3125, 0.5312, 0.3125, 0.5312, 0.3125, 0.5156, 0.3125, 0.5312, 0.3125, 0.5625, 0.3125, 0.5625, 0.3125, 0.5312, 0.25, 0.5625, 0.25, 0.5312, 0.25, 0.5312, 0.25, 0.5625, 0.25, 0.5156, 0.25, 0.5078, 0.25, 0.5078, 0.25, 0.5156, 0.3438, 0.5, 0.3594, 0.5, 0.3594, 0.5078, 0.3438, 0.5078, 0.3125, 0.5, 0.3438, 0.5, 0.3438, 0.5078, 0.3125, 0.5078, 0.25, 0.5, 0.3125, 0.5, 0.3125, 0.5078, 0.25, 0.5078, 0.25, 0.5078, 0.25, 0.5, 0.25, 0.5, 0.25, 0.5078, 0.3594, 0.5078, 0.3438, 0.5078, 0.3438, 0.5078, 0.3594, 0.5078, 0.3594, 0.5, 0.3594, 0.5078, 0.3594, 0.5078, 0.3594, 0.5, 0.3125, 0.5078, 0.25, 0.5078, 0.25, 0.5078, 0.3125, 0.5078, 0.375, 0.4375, 0.375, 0.4688, 0.375, 0.4688, 0.375, 0.4375, 0.25, 0.7422, 0.3125, 0.7422, 0.3125, 0.75, 0.25, 0.75, 0.3125, 0.7422, 0.3438, 0.7422, 0.3438, 0.75, 0.3125, 0.75, 0.3438, 0.7422, 0.3594, 0.7422, 0.3594, 0.75, 0.3438, 0.75, 0.25, 0.75, 0.25, 0.7422, 0.25, 0.7422, 0.25, 0.75, 0.3594, 0.7422, 0.3594, 0.75, 0.3594, 0.75, 0.3594, 0.7422, 0.375, 0.7656, 0.375, 0.7812, 0.375, 0.7812, 0.375, 0.7656, 0.25, 0.7422, 0.3125, 0.7422, 0.3125, 0.7422, 0.25, 0.7422, 0.3125, 0.7422, 0.3438, 0.7422, 0.3438, 0.7422, 0.3125, 0.7422, 0.25, 0.6406, 0.3125, 0.6406, 0.3125, 0.6562, 0.25, 0.6562, 0.3125, 0.6406, 0.3438, 0.6406, 0.3438, 0.6562, 0.3125, 0.6562, 0.3438, 0.6875, 0.3438, 0.6562, 0.3438, 0.6562, 0.3438, 0.6875, 0.3594, 0.6406, 0.3594, 0.6562, 0.3594, 0.6562, 0.3594, 0.6406, 0.3438, 0.6406, 0.3594, 0.6406, 0.3594, 0.6562, 0.3438, 0.6562, 0.3594, 0.6875, 0.3594, 0.6562, 0.3594, 0.6562, 0.3594, 0.6875, 0.375, 0.6406, 0.375, 0.6562, 0.375, 0.6562, 0.375, 0.6406, 0.3594, 0.6406, 0.375, 0.6406, 0.375, 0.6562, 0.3594, 0.6562, 0.8438, 0.6406, 0.8594, 0.6406, 0.8594, 0.6562, 0.8438, 0.6562, 0.125, 0.6406, 0.1406, 0.6406, 0.1406, 0.6562, 0.125, 0.6562, 0.8125, 0.6406, 0.8438, 0.6406, 0.8438, 0.6562, 0.8125, 0.6562, 0.1406, 0.6406, 0.1562, 0.6406, 0.1562, 0.6562, 0.1406, 0.6562, 0.1562, 0.6406, 0.1875, 0.6406, 0.1875, 0.6562, 0.1562, 0.6562, 0.75, 0.6406, 0.8125, 0.6406, 0.8125, 0.6562, 0.75, 0.6562, 0.625, 0.6406, 0.6406, 0.6406, 0.6406, 0.6562, 0.625, 0.6562, 0.3438, 0.6406, 0.3438, 0.6562, 0.3438, 0.6562, 0.3438, 0.6406, 0.3125, 0.6875, 0.3125, 0.6562, 0.3125, 0.6562, 0.3125, 0.6875, 0.6406, 0.6406, 0.6562, 0.6406, 0.6562, 0.6562, 0.6406, 0.6562, 0.25, 0.6875, 0.25, 0.6562, 0.25, 0.6562, 0.25, 0.6875, 0.6562, 0.6406, 0.6875, 0.6406, 0.6875, 0.6562, 0.6562, 0.6562, 0.3125, 0.6406, 0.3125, 0.6562, 0.3125, 0.6562, 0.3125, 0.6406, 0.375, 0.6406, 0.625, 0.6406, 0.625, 0.6562, 0.375, 0.6562, 0.8594, 0.6406, 0.875, 0.6406, 0.875, 0.6562, 0.8594, 0.6562, 0.6875, 0.6406, 0.75, 0.6406, 0.75, 0.6562, 0.6875, 0.6562, 0.1875, 0.6406, 0.25, 0.6406, 0.25, 0.6562, 0.1875, 0.6562, 0.375, 0.0625, 0.625, 0.0625, 0.625, 0.09375, 0.375, 0.09375, 0.3125, 0.5625, 0.3125, 0.5938, 0.3125, 0.5938, 0.3125, 0.5625, 0.25, 0.6094, 0.25, 0.5938, 0.25, 0.5938, 0.25, 0.6094, 0.25, 0.5625, 0.3125, 0.5625, 0.3125, 0.5938, 0.25, 0.5938, 0.3125, 0.6094, 0.3125, 0.5938, 0.3125, 0.5938, 0.3125, 0.6094, 0.3438, 0.5625, 0.3438, 0.5938, 0.3438, 0.5938, 0.3438, 0.5625, 0.3125, 0.5625, 0.3438, 0.5625, 0.3438, 0.5938, 0.3125, 0.5938, 0.3438, 0.6094, 0.3438, 0.5938, 0.3438, 0.5938, 0.3438, 0.6094, 0.3594, 0.5625, 0.3594, 0.5938, 0.3594, 0.5938, 0.3594, 0.5625, 0.3438, 0.5625, 0.3594, 0.5625, 0.3594, 0.5938, 0.3438, 0.5938, 0.3594, 0.6094, 0.3594, 0.5938, 0.3594, 0.5938, 0.3594, 0.6094, 0.3594, 0.5625, 0.375, 0.5625, 0.375, 0.5938, 0.3594, 0.5938, 0.8438, 0.5625, 0.8594, 0.5625, 0.8594, 0.5938, 0.8438, 0.5938, 0.125, 0.5625, 0.1406, 0.5625, 0.1406, 0.5938, 0.125, 0.5938, 0.8125, 0.5625, 0.8438, 0.5625, 0.8438, 0.5938, 0.8125, 0.5938, 0.1406, 0.5625, 0.1562, 0.5625, 0.1562, 0.5938, 0.1406, 0.5938, 0.75, 0.5625, 0.8125, 0.5625, 0.8125, 0.5938, 0.75, 0.5938, 0.1562, 0.5625, 0.1875, 0.5625, 0.1875, 0.5938, 0.1562, 0.5938, 0.625, 0.5625, 0.6406, 0.5625, 0.6406, 0.5938, 0.625, 0.5938, 0.6406, 0.5625, 0.6562, 0.5625, 0.6562, 0.5938, 0.6406, 0.5938, 0.6562, 0.5625, 0.6875, 0.5625, 0.6875, 0.5938, 0.6562, 0.5938, 0.375, 0.1406, 0.625, 0.1406, 0.625, 0.1562, 0.375, 0.1562, 0.6875, 0.5625, 0.75, 0.5625, 0.75, 0.5938, 0.6875, 0.5938, 0.1875, 0.5625, 0.25, 0.5625, 0.25, 0.5938, 0.1875, 0.5938, 0.375, 0.5625, 0.625, 0.5625, 0.625, 0.5938, 0.375, 0.5938, 0.375, 0.5625, 0.375, 0.5938, 0.375, 0.5938, 0.375, 0.5625, 0.8594, 0.5625, 0.875, 0.5625, 0.875, 0.5938, 0.8594, 0.5938, 0.375, 0.1328, 0.625, 0.1328, 0.625, 0.1406, 0.375, 0.1406, 0.3594, 0.6172, 0.3594, 0.6094, 0.3594, 0.6094, 0.3594, 0.6172, 0.3438, 0.6172, 0.3438, 0.6094, 0.3438, 0.6094, 0.3438, 0.6172, 0.3125, 0.6172, 0.3125, 0.6094, 0.3125, 0.6094, 0.3125, 0.6172, 0.25, 0.6172, 0.25, 0.6094, 0.25, 0.6094, 0.25, 0.6172, 0.3125, 0.5938, 0.3125, 0.6094, 0.3125, 0.6094, 0.3125, 0.5938, 0.25, 0.5938, 0.3125, 0.5938, 0.3125, 0.6094, 0.25, 0.6094, 0.3438, 0.5938, 0.3438, 0.6094, 0.3438, 0.6094, 0.3438, 0.5938, 0.3125, 0.5938, 0.3438, 0.5938, 0.3438, 0.6094, 0.3125, 0.6094, 0.3594, 0.5938, 0.3594, 0.6094, 0.3594, 0.6094, 0.3594, 0.5938, 0.3438, 0.5938, 0.3594, 0.5938, 0.3594, 0.6094, 0.3438, 0.6094, 0.3594, 0.5938, 0.375, 0.5938, 0.375, 0.6094, 0.3594, 0.6094, 0.8438, 0.5938, 0.8594, 0.5938, 0.8594, 0.6094, 0.8438, 0.6094, 0.125, 0.5938, 0.1406, 0.5938, 0.1406, 0.6094, 0.125, 0.6094, 0.8125, 0.5938, 0.8438, 0.5938, 0.8438, 0.6094, 0.8125, 0.6094, 0.1406, 0.5938, 0.1562, 0.5938, 0.1562, 0.6094, 0.1406, 0.6094, 0.75, 0.5938, 0.8125, 0.5938, 0.8125, 0.6094, 0.75, 0.6094, 0.1562, 0.5938, 0.1875, 0.5938, 0.1875, 0.5938, 0.1562, 0.5938, 0.625, 0.5938, 0.6406, 0.5938, 0.6406, 0.6094, 0.625, 0.6094, 0.6406, 0.5938, 0.6562, 0.5938, 0.6562, 0.6094, 0.6406, 0.6094, 0.6562, 0.5938, 0.6875, 0.5938, 0.6875, 0.6094, 0.6562, 0.6094, 0.6875, 0.5938, 0.75, 0.5938, 0.75, 0.6094, 0.6875, 0.6094, 0.1875, 0.5938, 0.25, 0.5938, 0.25, 0.6094, 0.1875, 0.6094, 0.375, 0.5938, 0.625, 0.5938, 0.625, 0.6094, 0.375, 0.6094, 0.375, 0.5938, 0.375, 0.6094, 0.375, 0.6094, 0.375, 0.5938, 0.8594, 0.5938, 0.875, 0.5938, 0.875, 0.6094, 0.8594, 0.6094, 0.1875, 0.6328, 0.25, 0.6328, 0.25, 0.6406, 0.1875, 0.6406, 0.6875, 0.6328, 0.75, 0.6328, 0.75, 0.6406, 0.6875, 0.6406, 0.8594, 0.6328, 0.875, 0.6328, 0.875, 0.6406, 0.8594, 0.6406, 0.375, 0.6328, 0.625, 0.6328, 0.625, 0.6406, 0.375, 0.6406, 0.3125, 0.6328, 0.3125, 0.6406, 0.3125, 0.6406, 0.3125, 0.6328, 0.6562, 0.6328, 0.6875, 0.6328, 0.6875, 0.6406, 0.6562, 0.6406, 0.6406, 0.6328, 0.6562, 0.6328, 0.6562, 0.6406, 0.6406, 0.6406, 0.3438, 0.6328, 0.3438, 0.6406, 0.3438, 0.6406, 0.3438, 0.6328, 0.625, 0.6328, 0.6406, 0.6328, 0.6406, 0.6406, 0.625, 0.6406, 0.75, 0.6328, 0.8125, 0.6328, 0.8125, 0.6406, 0.75, 0.6406, 0.1562, 0.6328, 0.1875, 0.6328, 0.1875, 0.6406, 0.1562, 0.6406, 0.1406, 0.6328, 0.1562, 0.6328, 0.1562, 0.6406, 0.1406, 0.6406, 0.8125, 0.6328, 0.8438, 0.6328, 0.8438, 0.6406, 0.8125, 0.6406, 0.125, 0.6328, 0.1406, 0.6328, 0.1406, 0.6406, 0.125, 0.6406, 0.8438, 0.6328, 0.8594, 0.6328, 0.8594, 0.6406, 0.8438, 0.6406, 0.3594, 0.6328, 0.375, 0.6328, 0.375, 0.6406, 0.3594, 0.6406, 0.375, 0.6328, 0.375, 0.6406, 0.375, 0.6406, 0.375, 0.6328, 0.3438, 0.6328, 0.3594, 0.6328, 0.3594, 0.6406, 0.3438, 0.6406, 0.3594, 0.6328, 0.3594, 0.6406, 0.3594, 0.6406, 0.3594, 0.6328, 0.3125, 0.6328, 0.3438, 0.6328, 0.3438, 0.6406, 0.3125, 0.6406, 0.25, 0.6328, 0.3125, 0.6328, 0.3125, 0.6406, 0.25, 0.6406, 0.3438, 0.6562, 0.3438, 0.6406, 0.3438, 0.6406, 0.3438, 0.6562, 0.3594, 0.6562, 0.3594, 0.6406, 0.3594, 0.6406, 0.3594, 0.6562, 0.3125, 0.6562, 0.3125, 0.6406, 0.3125, 0.6406, 0.3125, 0.6562, 0.25, 0.6562, 0.25, 0.6406, 0.25, 0.6406, 0.25, 0.6562, 0.375, 0.09375, 0.625, 0.09375, 0.625, 0.1094, 0.375, 0.1094, 0.25, 0.625, 0.3125, 0.625, 0.3125, 0.6328, 0.25, 0.6328, 0.3125, 0.625, 0.3438, 0.625, 0.3438, 0.6328, 0.3125, 0.6328, 0.3594, 0.625, 0.3594, 0.6328, 0.3594, 0.6328, 0.3594, 0.625, 0.3438, 0.625, 0.3594, 0.625, 0.3594, 0.6328, 0.3438, 0.6328, 0.375, 0.625, 0.375, 0.6328, 0.375, 0.6328, 0.375, 0.625, 0.3594, 0.625, 0.375, 0.625, 0.375, 0.6328, 0.3594, 0.6328, 0.8438, 0.625, 0.8594, 0.625, 0.8594, 0.6328, 0.8438, 0.6328, 0.125, 0.625, 0.1406, 0.625, 0.1406, 0.6328, 0.125, 0.6328, 0.8125, 0.625, 0.8438, 0.625, 0.8438, 0.6328, 0.8125, 0.6328, 0.1406, 0.625, 0.1562, 0.625, 0.1562, 0.6328, 0.1406, 0.6328, 0.1562, 0.625, 0.1875, 0.625, 0.1875, 0.6328, 0.1562, 0.6328, 0.75, 0.625, 0.8125, 0.625, 0.8125, 0.6328, 0.75, 0.6328, 0.625, 0.625, 0.6406, 0.625, 0.6406, 0.6328, 0.625, 0.6328, 0.3438, 0.625, 0.3438, 0.6328, 0.3438, 0.6328, 0.3438, 0.625, 0.6406, 0.625, 0.6562, 0.625, 0.6562, 0.6328, 0.6406, 0.6328, 0.6562, 0.625, 0.6875, 0.625, 0.6875, 0.6328, 0.6562, 0.6328, 0.3125, 0.625, 0.3125, 0.6328, 0.3125, 0.6328, 0.3125, 0.625, 0.375, 0.625, 0.625, 0.625, 0.625, 0.6328, 0.375, 0.6328, 0.8594, 0.625, 0.875, 0.625, 0.875, 0.6328, 0.8594, 0.6328, 0.6875, 0.625, 0.75, 0.625, 0.75, 0.6328, 0.6875, 0.6328, 0.1875, 0.625, 0.25, 0.625, 0.25, 0.6328, 0.1875, 0.6328, 0.3438, 0.6406, 0.3438, 0.6328, 0.3438, 0.6328, 0.3438, 0.6406, 0.3594, 0.6406, 0.3594, 0.6328, 0.3594, 0.6328, 0.3594, 0.6406, 0.3125, 0.6406, 0.3125, 0.6328, 0.3125, 0.6328, 0.3125, 0.6406, 0.25, 0.6406, 0.25, 0.6328, 0.25, 0.6328, 0.25, 0.6406, 0.375, 0.1094, 0.625, 0.1094, 0.625, 0.1172, 0.375, 0.1172, 0.25, 0.625, 0.25, 0.6172, 0.25, 0.6172, 0.25, 0.625, 0.3125, 0.625, 0.3125, 0.6172, 0.3125, 0.6172, 0.3125, 0.625, 0.3438, 0.625, 0.3438, 0.6172, 0.3438, 0.6172, 0.3438, 0.625, 0.3594, 0.625, 0.3594, 0.6172, 0.3594, 0.6172, 0.3594, 0.625, 0.375, 0.125, 0.625, 0.125, 0.625, 0.1328, 0.375, 0.1328, 0.3125, 0.6094, 0.3125, 0.6172, 0.3125, 0.6172, 0.3125, 0.6094, 0.25, 0.6094, 0.3125, 0.6094, 0.3125, 0.6172, 0.25, 0.6172, 0.3438, 0.6094, 0.3438, 0.6172, 0.3438, 0.6172, 0.3438, 0.6094, 0.3125, 0.6094, 0.3438, 0.6094, 0.3438, 0.6172, 0.3125, 0.6172, 0.3594, 0.6094, 0.3594, 0.6172, 0.3594, 0.6172, 0.3594, 0.6094, 0.3438, 0.6094, 0.3594, 0.6094, 0.3594, 0.6172, 0.3438, 0.6172, 0.3594, 0.6094, 0.375, 0.6094, 0.375, 0.6172, 0.3594, 0.6172, 0.8438, 0.6094, 0.8594, 0.6094, 0.8594, 0.6172, 0.8438, 0.6172, 0.125, 0.6094, 0.1406, 0.6094, 0.1406, 0.6172, 0.125, 0.6172, 0.8125, 0.6094, 0.8438, 0.6094, 0.8438, 0.6172, 0.8125, 0.6172, 0.1406, 0.6094, 0.1562, 0.6094, 0.1562, 0.6172, 0.1406, 0.6172, 0.75, 0.6094, 0.8125, 0.6094, 0.8125, 0.6172, 0.75, 0.6172, 0.1562, 0.6094, 0.1875, 0.6094, 0.1875, 0.6172, 0.1562, 0.6172, 0.625, 0.6094, 0.6406, 0.6094, 0.6406, 0.6172, 0.625, 0.6172, 0.6406, 0.6094, 0.6562, 0.6094, 0.6562, 0.6172, 0.6406, 0.6172, 0.6562, 0.6094, 0.6875, 0.6094, 0.6875, 0.6172, 0.6562, 0.6172, 0.6875, 0.6094, 0.75, 0.6094, 0.75, 0.6172, 0.6875, 0.6172, 0.1875, 0.6094, 0.25, 0.6094, 0.25, 0.6172, 0.1875, 0.6172, 0.375, 0.6094, 0.625, 0.6094, 0.625, 0.6172, 0.375, 0.6172, 0.375, 0.6094, 0.375, 0.6172, 0.375, 0.6172, 0.375, 0.6094, 0.8594, 0.6094, 0.875, 0.6094, 0.875, 0.6172, 0.8594, 0.6172, 0.1562, 0.5938, 0.1875, 0.5938, 0.1875, 0.6094, 0.1562, 0.6094, 0.1562, 0.6094, 0.1562, 0.5938, 0.1562, 0.5938, 0.1562, 0.6094, 0.1875, 0.5938, 0.1875, 0.6094, 0.1875, 0.6094, 0.1875, 0.5938, 0.1875, 0.6094, 0.1562, 0.6094, 0.1562, 0.6094, 0.1875, 0.6094])
me_cube_001.use_remesh_fix_poles = True
me_cube_001.use_remesh_preserve_attributes = False
me_cube_001.update()
me_cube_002 = bpy.data.meshes.new('Cube.002')
me_cube_002.from_pydata([(-1.0, -1.0, -1.0), (-1.0, -1.0, 1.0), (-1.0, 1.0, -1.0), (-1.0, 1.0, 1.0), (1.0, -1.0, -1.0), (1.0, -1.0, 1.0), (1.0, 1.0, -1.0), (1.0, 1.0, 1.0), (-1.0, 2.0, 1.0), (-1.0, 2.0, -1.0), (1.0, 2.0, -1.0), (1.0, 2.0, 1.0), (-1.0, -2.0, -1.0), (-1.0, -2.0, 1.0), (1.0, -2.0, 1.0), (1.0, -2.0, -1.0), (2.0, 1.0, 1.0), (2.0, 1.0, -1.0), (2.0, -1.0, -1.0), (2.0, -1.0, 1.0), (2.0, -1.0, 1.0), (2.0, -1.0, -1.0), (2.0, -2.0, 1.0), (2.0, -2.0, -1.0), (1.0, 1.0, 1.0), (1.0, 1.0, -1.0), (1.0, 2.0, 1.0), (1.0, 2.0, -1.0), (2.0, 1.0, 1.0), (2.0, 1.0, -1.0), (2.0, 2.0, 1.0), (2.0, 2.0, -1.0)], [], [(0, 1, 3, 2), (6, 2, 9, 10), (5, 4, 18, 19), (5, 1, 13, 14), (2, 6, 4, 0), (7, 3, 1, 5), (9, 8, 11, 10), (3, 7, 11, 8), (2, 3, 8, 9), (10, 11, 26, 27), (15, 14, 13, 12), (15, 4, 21, 23), (1, 0, 12, 13), (0, 4, 15, 12), (17, 16, 19, 18), (4, 6, 17, 18), (7, 5, 19, 16), (6, 7, 16, 17), (21, 20, 22, 23), (4, 5, 20, 21), (5, 14, 22, 20), (14, 15, 23, 22), (25, 27, 31, 29), (11, 7, 24, 26), (7, 6, 25, 24), (6, 10, 27, 25), (28, 29, 31, 30), (24, 25, 29, 28), (26, 24, 28, 30), (27, 26, 30, 31)])
_uv = me_cube_002.uv_layers.new(name='UVMap')
_uv.uv.foreach_set('vector', [0.375, 0.0, 0.625, 0.0, 0.625, 0.25, 0.375, 0.25, 0.375, 0.5, 0.125, 0.5, 0.125, 0.5, 0.375, 0.5, 0.625, 0.75, 0.375, 0.75, 0.375, 0.75, 0.625, 0.75, 0.625, 0.75, 0.875, 0.75, 0.875, 0.75, 0.625, 0.75, 0.125, 0.5, 0.375, 0.5, 0.375, 0.75, 0.125, 0.75, 0.625, 0.5, 0.875, 0.5, 0.875, 0.75, 0.625, 0.75, 0.375, 0.25, 0.625, 0.25, 0.625, 0.5, 0.375, 0.5, 0.875, 0.5, 0.625, 0.5, 0.625, 0.5, 0.875, 0.5, 0.375, 0.25, 0.625, 0.25, 0.625, 0.25, 0.375, 0.25, 0.375, 0.5, 0.625, 0.5, 0.625, 0.5, 0.375, 0.5, 0.375, 0.75, 0.625, 0.75, 0.625, 1.0, 0.375, 1.0, 0.375, 0.75, 0.375, 0.75, 0.375, 0.75, 0.375, 0.75, 0.625, 0.0, 0.375, 0.0, 0.375, 0.0, 0.625, 0.0, 0.125, 0.75, 0.375, 0.75, 0.375, 0.75, 0.125, 0.75, 0.375, 0.5, 0.625, 0.5, 0.625, 0.75, 0.375, 0.75, 0.375, 0.75, 0.375, 0.5, 0.375, 0.5, 0.375, 0.75, 0.625, 0.5, 0.625, 0.75, 0.625, 0.75, 0.625, 0.5, 0.375, 0.5, 0.625, 0.5, 0.625, 0.5, 0.375, 0.5, 0.375, 0.75, 0.625, 0.75, 0.625, 0.75, 0.375, 0.75, 0.375, 0.75, 0.625, 0.75, 0.625, 0.75, 0.375, 0.75, 0.625, 0.75, 0.625, 0.75, 0.625, 0.75, 0.625, 0.75, 0.625, 0.75, 0.375, 0.75, 0.375, 0.75, 0.625, 0.75, 0.375, 0.5, 0.375, 0.5, 0.375, 0.5, 0.375, 0.5, 0.625, 0.5, 0.625, 0.5, 0.625, 0.5, 0.625, 0.5, 0.625, 0.5, 0.375, 0.5, 0.375, 0.5, 0.625, 0.5, 0.375, 0.5, 0.375, 0.5, 0.375, 0.5, 0.375, 0.5, 0.625, 0.5, 0.375, 0.5, 0.375, 0.5, 0.625, 0.5, 0.625, 0.5, 0.375, 0.5, 0.375, 0.5, 0.625, 0.5, 0.625, 0.5, 0.625, 0.5, 0.625, 0.5, 0.625, 0.5, 0.375, 0.5, 0.625, 0.5, 0.625, 0.5, 0.375, 0.5])
me_cube_002.use_remesh_fix_poles = True
me_cube_002.use_remesh_preserve_attributes = False
me_cube_002.update()
me_cube_003 = bpy.data.meshes.new('Cube.003')
me_cube_003.from_pydata([(-1.0, -1.0, -1.0), (-1.0, -1.0, 1.0), (-1.0, 1.0, -1.0), (-1.0, 1.0, 1.0), (1.0, -1.0, -1.0), (1.0, -1.0, 1.0), (1.0, 1.0, -1.0), (1.0, 1.0, 1.0)], [], [(0, 1, 3, 2), (2, 3, 7, 6), (6, 7, 5, 4), (4, 5, 1, 0), (2, 6, 4, 0), (7, 3, 1, 5)])
_uv = me_cube_003.uv_layers.new(name='UVMap')
_uv.uv.foreach_set('vector', [0.375, 0.0, 0.625, 0.0, 0.625, 0.25, 0.375, 0.25, 0.375, 0.25, 0.625, 0.25, 0.625, 0.5, 0.375, 0.5, 0.375, 0.5, 0.625, 0.5, 0.625, 0.75, 0.375, 0.75, 0.375, 0.75, 0.625, 0.75, 0.625, 1.0, 0.375, 1.0, 0.125, 0.5, 0.375, 0.5, 0.375, 0.75, 0.125, 0.75, 0.625, 0.5, 0.875, 0.5, 0.875, 0.75, 0.625, 0.75])
me_cube_003.use_remesh_fix_poles = True
me_cube_003.use_remesh_preserve_attributes = False
me_cube_003.update()
me_cube_004 = bpy.data.meshes.new('Cube.004')
me_cube_004.from_pydata([(-1.0, -1.0, -1.0), (-1.0, -1.0, 1.0), (-1.0, 1.0, -1.0), (-1.0, 1.0, 1.0), (1.0, -1.0, -1.0), (1.0, -1.0, 1.0), (1.0, 1.0, -1.0), (1.0, 1.0, 1.0), (-1.0, 0.0, -1.0), (-1.0, 0.0, 1.0), (1.0, 0.0, -1.0), (1.0, 0.0, 1.0), (-1.0, -0.5, -1.0), (1.0, -0.5, 1.0), (-1.0, -0.5, 1.0), (1.0, -0.5, -1.0), (-1.0, 0.5, 1.0), (1.0, 0.5, -1.0), (-1.0, 0.5, -1.0), (1.0, 0.5, 1.0), (-1.0, -1.0, 0.0), (-1.0, 1.0, 0.0), (1.0, 1.0, 0.0), (1.0, -1.0, 0.0), (1.0, 0.0, 0.0), (-1.0, 0.0, 0.0), (-1.0, -0.5, 0.0), (1.0, -0.5, 0.0), (1.0, 0.5, 0.0), (-1.0, 0.5, 0.0), (-1.0, -1.0, 0.5), (-1.0, 1.0, 0.5), (1.0, 1.0, 0.5), (1.0, -1.0, 0.5), (1.0, 0.0, 0.5), (-1.0, 0.0, 0.5), (-1.0, -0.5, 0.5), (1.0, -0.5, 0.5), (1.0, 0.5, 0.5), (-1.0, 0.5, 0.5), (-1.0, -1.0, 0.75), (-1.0, 1.0, 0.75), (1.0, 1.0, 0.75), (1.0, -1.0, 0.75), (1.0, 0.0, 0.75), (-1.0, 0.0, 0.75), (-1.0, -0.5, 0.75), (1.0, -0.5, 0.75), (1.0, 0.5, 0.75), (-1.0, 0.5, 0.75), (-1.0, 1.0, -0.5), (1.0, 1.0, -0.5), (1.0, -1.0, -0.5), (1.0, 0.0, -0.5), (-1.0, 0.0, -0.5), (-1.0, -0.5, -0.5), (1.0, -0.5, -0.5), (1.0, 0.5, -0.5), (-1.0, 0.5, -0.5), (-1.0, -1.0, -0.5), (-1.0, -1.0, -0.25), (-1.0, 1.0, -0.25), (1.0, 1.0, -0.25), (1.0, -1.0, -0.25), (1.0, 0.0, -0.25), (-1.0, 0.0, -0.25), (-1.0, -0.5, -0.25), (1.0, -0.5, -0.25), (1.0, 0.5, -0.25), (-1.0, 0.5, -0.25), (-1.0, 1.0, 0.25), (1.0, 1.0, 0.25), (1.0, -1.0, 0.25), (1.0, 0.0, 0.25), (-1.0, 0.0, 0.25), (-1.0, -0.5, 0.25), (1.0, -0.5, 0.25), (1.0, 0.5, 0.25), (-1.0, 0.5, 0.25), (-1.0, -1.0, 0.25)], [], [(49, 16, 3, 41), (41, 3, 7, 42), (47, 13, 5, 43), (43, 5, 1, 40), (12, 15, 4, 0), (13, 14, 1, 5), (19, 16, 9, 11), (18, 17, 10, 8), (48, 19, 11, 44), (46, 14, 9, 45), (40, 1, 14, 46), (11, 9, 14, 13), (8, 10, 15, 12), (44, 11, 13, 47), (42, 7, 19, 48), (2, 6, 17, 18), (7, 3, 16, 19), (45, 9, 16, 49), (65, 25, 29, 69), (62, 22, 28, 68), (64, 24, 27, 67), (60, 20, 26, 66), (66, 26, 25, 65), (68, 28, 24, 64), (63, 23, 20, 60), (67, 27, 23, 63), (61, 21, 22, 62), (69, 29, 21, 61), (74, 35, 39, 78), (71, 32, 38, 77), (73, 34, 37, 76), (79, 30, 36, 75), (75, 36, 35, 74), (77, 38, 34, 73), (72, 33, 30, 79), (76, 37, 33, 72), (70, 31, 32, 71), (78, 39, 31, 70), (35, 45, 49, 39), (32, 42, 48, 38), (34, 44, 47, 37), (30, 40, 46, 36), (36, 46, 45, 35), (38, 48, 44, 34), (33, 43, 40, 30), (37, 47, 43, 33), (31, 41, 42, 32), (39, 49, 41, 31), (18, 58, 50, 2), (2, 50, 51, 6), (15, 56, 52, 4), (4, 52, 59, 0), (17, 57, 53, 10), (12, 55, 54, 8), (0, 59, 55, 12), (10, 53, 56, 15), (6, 51, 57, 17), (8, 54, 58, 18), (58, 69, 61, 50), (50, 61, 62, 51), (56, 67, 63, 52), (52, 63, 60, 59), (57, 68, 64, 53), (55, 66, 65, 54), (59, 60, 66, 55), (53, 64, 67, 56), (51, 62, 68, 57), (54, 65, 69, 58), (29, 78, 70, 21), (21, 70, 71, 22), (27, 76, 72, 23), (23, 72, 79, 20), (28, 77, 73, 24), (26, 75, 74, 25), (20, 79, 75, 26), (24, 73, 76, 27), (22, 71, 77, 28), (25, 74, 78, 29)])
_uv = me_cube_004.uv_layers.new(name='UVMap')
_uv.uv.foreach_set('vector', [0.5938, 0.1875, 0.625, 0.1875, 0.625, 0.25, 0.5938, 0.25, 0.5938, 0.25, 0.625, 0.25, 0.625, 0.5, 0.5938, 0.5, 0.5938, 0.6875, 0.625, 0.6875, 0.625, 0.75, 0.5938, 0.75, 0.5938, 0.75, 0.625, 0.75, 0.625, 1.0, 0.5938, 1.0, 0.125, 0.6875, 0.375, 0.6875, 0.375, 0.75, 0.125, 0.75, 0.625, 0.6875, 0.875, 0.6875, 0.875, 0.75, 0.625, 0.75, 0.625, 0.5625, 0.875, 0.5625, 0.875, 0.625, 0.625, 0.625, 0.125, 0.5625, 0.375, 0.5625, 0.375, 0.625, 0.125, 0.625, 0.5938, 0.5625, 0.625, 0.5625, 0.625, 0.625, 0.5938, 0.625, 0.5938, 0.0625, 0.625, 0.0625, 0.625, 0.125, 0.5938, 0.125, 0.5938, 0.0, 0.625, 0.0, 0.625, 0.0625, 0.5938, 0.0625, 0.625, 0.625, 0.875, 0.625, 0.875, 0.6875, 0.625, 0.6875, 0.125, 0.625, 0.375, 0.625, 0.375, 0.6875, 0.125, 0.6875, 0.5938, 0.625, 0.625, 0.625, 0.625, 0.6875, 0.5938, 0.6875, 0.5938, 0.5, 0.625, 0.5, 0.625, 0.5625, 0.5938, 0.5625, 0.125, 0.5, 0.375, 0.5, 0.375, 0.5625, 0.125, 0.5625, 0.625, 0.5, 0.875, 0.5, 0.875, 0.5625, 0.625, 0.5625, 0.5938, 0.125, 0.625, 0.125, 0.625, 0.1875, 0.5938, 0.1875, 0.4688, 0.125, 0.5, 0.125, 0.5, 0.1875, 0.4688, 0.1875, 0.4688, 0.5, 0.5, 0.5, 0.5, 0.5625, 0.4688, 0.5625, 0.4688, 0.625, 0.5, 0.625, 0.5, 0.6875, 0.4688, 0.6875, 0.4688, 0.0, 0.5, 0.0, 0.5, 0.0625, 0.4688, 0.0625, 0.4688, 0.0625, 0.5, 0.0625, 0.5, 0.125, 0.4688, 0.125, 0.4688, 0.5625, 0.5, 0.5625, 0.5, 0.625, 0.4688, 0.625, 0.4688, 0.75, 0.5, 0.75, 0.5, 1.0, 0.4688, 1.0, 0.4688, 0.6875, 0.5, 0.6875, 0.5, 0.75, 0.4688, 0.75, 0.4688, 0.25, 0.5, 0.25, 0.5, 0.5, 0.4688, 0.5, 0.4688, 0.1875, 0.5, 0.1875, 0.5, 0.25, 0.4688, 0.25, 0.5312, 0.125, 0.5625, 0.125, 0.5625, 0.1875, 0.5312, 0.1875, 0.5312, 0.5, 0.5625, 0.5, 0.5625, 0.5625, 0.5312, 0.5625, 0.5312, 0.625, 0.5625, 0.625, 0.5625, 0.6875, 0.5312, 0.6875, 0.5312, 0.0, 0.5625, 0.0, 0.5625, 0.0625, 0.5312, 0.0625, 0.5312, 0.0625, 0.5625, 0.0625, 0.5625, 0.125, 0.5312, 0.125, 0.5312, 0.5625, 0.5625, 0.5625, 0.5625, 0.625, 0.5312, 0.625, 0.5312, 0.75, 0.5625, 0.75, 0.5625, 1.0, 0.5312, 1.0, 0.5312, 0.6875, 0.5625, 0.6875, 0.5625, 0.75, 0.5312, 0.75, 0.5312, 0.25, 0.5625, 0.25, 0.5625, 0.5, 0.5312, 0.5, 0.5312, 0.1875, 0.5625, 0.1875, 0.5625, 0.25, 0.5312, 0.25, 0.5625, 0.125, 0.5938, 0.125, 0.5938, 0.1875, 0.5625, 0.1875, 0.5625, 0.5, 0.5938, 0.5, 0.5938, 0.5625, 0.5625, 0.5625, 0.5625, 0.625, 0.5938, 0.625, 0.5938, 0.6875, 0.5625, 0.6875, 0.5625, 0.0, 0.5938, 0.0, 0.5938, 0.0625, 0.5625, 0.0625, 0.5625, 0.0625, 0.5938, 0.0625, 0.5938, 0.125, 0.5625, 0.125, 0.5625, 0.5625, 0.5938, 0.5625, 0.5938, 0.625, 0.5625, 0.625, 0.5625, 0.75, 0.5938, 0.75, 0.5938, 1.0, 0.5625, 1.0, 0.5625, 0.6875, 0.5938, 0.6875, 0.5938, 0.75, 0.5625, 0.75, 0.5625, 0.25, 0.5938, 0.25, 0.5938, 0.5, 0.5625, 0.5, 0.5625, 0.1875, 0.5938, 0.1875, 0.5938, 0.25, 0.5625, 0.25, 0.375, 0.1875, 0.4375, 0.1875, 0.4375, 0.25, 0.375, 0.25, 0.375, 0.25, 0.4375, 0.25, 0.4375, 0.5, 0.375, 0.5, 0.375, 0.6875, 0.4375, 0.6875, 0.4375, 0.75, 0.375, 0.75, 0.375, 0.75, 0.4375, 0.75, 0.4375, 1.0, 0.375, 1.0, 0.375, 0.5625, 0.4375, 0.5625, 0.4375, 0.625, 0.375, 0.625, 0.375, 0.0625, 0.4375, 0.0625, 0.4375, 0.125, 0.375, 0.125, 0.375, 0.0, 0.4375, 0.0, 0.4375, 0.0625, 0.375, 0.0625, 0.375, 0.625, 0.4375, 0.625, 0.4375, 0.6875, 0.375, 0.6875, 0.375, 0.5, 0.4375, 0.5, 0.4375, 0.5625, 0.375, 0.5625, 0.375, 0.125, 0.4375, 0.125, 0.4375, 0.1875, 0.375, 0.1875, 0.4375, 0.1875, 0.4688, 0.1875, 0.4688, 0.25, 0.4375, 0.25, 0.4375, 0.25, 0.4688, 0.25, 0.4688, 0.5, 0.4375, 0.5, 0.4375, 0.6875, 0.4688, 0.6875, 0.4688, 0.75, 0.4375, 0.75, 0.4375, 0.75, 0.4688, 0.75, 0.4688, 1.0, 0.4375, 1.0, 0.4375, 0.5625, 0.4688, 0.5625, 0.4688, 0.625, 0.4375, 0.625, 0.4375, 0.0625, 0.4688, 0.0625, 0.4688, 0.125, 0.4375, 0.125, 0.4375, 0.0, 0.4688, 0.0, 0.4688, 0.0625, 0.4375, 0.0625, 0.4375, 0.625, 0.4688, 0.625, 0.4688, 0.6875, 0.4375, 0.6875, 0.4375, 0.5, 0.4688, 0.5, 0.4688, 0.5625, 0.4375, 0.5625, 0.4375, 0.125, 0.4688, 0.125, 0.4688, 0.1875, 0.4375, 0.1875, 0.5, 0.1875, 0.5312, 0.1875, 0.5312, 0.25, 0.5, 0.25, 0.5, 0.25, 0.5312, 0.25, 0.5312, 0.5, 0.5, 0.5, 0.5, 0.6875, 0.5312, 0.6875, 0.5312, 0.75, 0.5, 0.75, 0.5, 0.75, 0.5312, 0.75, 0.5312, 1.0, 0.5, 1.0, 0.5, 0.5625, 0.5312, 0.5625, 0.5312, 0.625, 0.5, 0.625, 0.5, 0.0625, 0.5312, 0.0625, 0.5312, 0.125, 0.5, 0.125, 0.5, 0.0, 0.5312, 0.0, 0.5312, 0.0625, 0.5, 0.0625, 0.5, 0.625, 0.5312, 0.625, 0.5312, 0.6875, 0.5, 0.6875, 0.5, 0.5, 0.5312, 0.5, 0.5312, 0.5625, 0.5, 0.5625, 0.5, 0.125, 0.5312, 0.125, 0.5312, 0.1875, 0.5, 0.1875])
me_cube_004.use_remesh_fix_poles = True
me_cube_004.use_remesh_preserve_attributes = False
me_cube_004.update()

# ---- objects
ob_light = bpy.data.objects.new('Light', light_light)
ob_camera = bpy.data.objects.new('Camera', cam_camera)
ob_cube = bpy.data.objects.new('Cube', me_cube_001)
ob_cube_001 = bpy.data.objects.new('Cube.001', me_cube_002)
ob_cube_002 = bpy.data.objects.new('Cube.002', me_cube_003)
ob_cube_003 = bpy.data.objects.new('Cube.003', me_cube_004)

# ---- transforms, parenting, visibility, modifiers, constraints
ob_light.location = (4.076, 1.005, 5.904)
ob_light.rotation_euler = (0.6503, 0.05522, 1.866)
ob_light.lock_rotations_4d = False
ob_light.empty_display_type = 'ARROWS'
ob_light.color = (0.0, 0.0, 0.0, 0.0)
ob_light.lineart.crease_threshold = 0.0
ob_camera.location = (7.359, -6.926, 4.958)
ob_camera.rotation_euler = (1.109, 0.0, 0.8149)
ob_camera.lock_rotations_4d = False
ob_camera.empty_display_type = 'ARROWS'
ob_camera.color = (0.0, 0.0, 0.0, 0.0)
ob_camera.display_type = 'WIRE'
ob_camera.lineart.crease_threshold = 0.0
ob_cube.location = (0.0, 0.0, 0.0)
ob_cube.scale = (2.42, 4.06, 0.15)
ob_cube_001.location = (0.0, 0.0, 1.129)
ob_cube_002.location = (0.9955, -0.4223, 1.135)
ob_cube_002.scale = (1.17, 1.41, 0.68)
ob_cube_003.location = (2.076, 1.456, 1.121)
ob_cube_003.scale = (0.07, 0.22, 0.6)

# ---- collection membership
col_collection.objects.link(ob_light)
col_collection.objects.link(ob_camera)
col_collection.objects.link(ob_cube)
col_collection.objects.link(ob_cube_001)
col_collection.objects.link(ob_cube_002)
col_collection.objects.link(ob_cube_003)

# ---- scene / render settings (as saved in the file)
scene.camera = ob_camera
scene.frame_start = 1; scene.frame_end = 250; scene.frame_set(97)
scene.render.engine = 'BLENDER_EEVEE_NEXT'
scene.cycles.use_denoising = False
scene.cycles.samples = 128
scene.cycles.sampling_pattern = 'TABULATED_SOBOL'
scene.cycles.use_adaptive_sampling = False
scene.cycles.use_light_tree = False
scene.view_settings.view_transform = 'Filmic'
bpy.context.view_layer.update()
